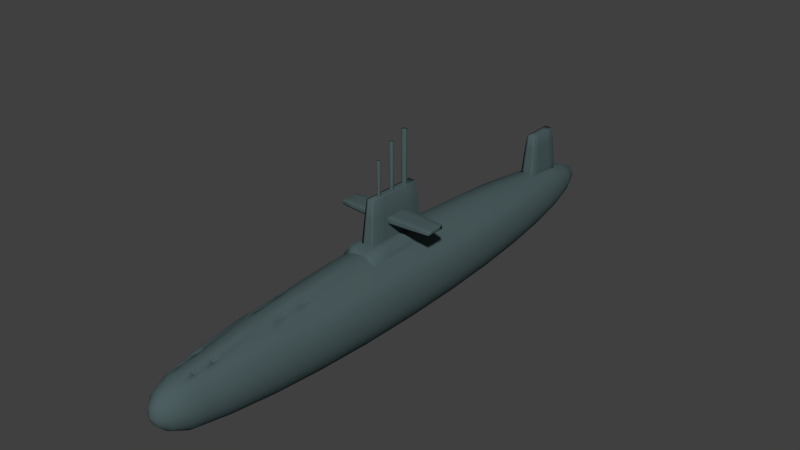 # Source: Submarine.blend  (saved by Blender 2.78.0; exported with 4.5.12 LTS)
import bpy
from mathutils import Matrix  # noqa: F401  (used for matrix-valued properties, if any)

bpy.ops.wm.read_factory_settings(use_empty=True)
scene = bpy.context.scene
scene.name = 'Scene'

# ---- collections
col_collection_1 = bpy.data.collections.new('Collection 1'); scene.collection.children.link(col_collection_1)

# ---- materials (node trees are filled in below, after node groups)
mat_body = bpy.data.materials.new('body')
mat_body.alpha_threshold = 0.0
mat_body.use_transparent_shadow = False
mat_body.diffuse_color = (0.07355, 0.1115, 0.1165, 1.0)
mat_body.roughness = 0.5
mat_body.specular_intensity = 0.1
mat_body.line_color = (0.0, 0.0, 0.0, 1.0)

# ---- material node trees

# ---- world
world_world = bpy.data.worlds.new('World'); scene.world = world_world
world_world.color = (0.05088, 0.05088, 0.05088)
world_world.use_sun_shadow = False
world_world.sun_shadow_jitter_overblur = 0.0
world_world.cycles.sampling_method = 'NONE'
world_world.cycles.sample_map_resolution = 256
world_world.light_settings.ao_factor = 0.3723

# ---- meshes
me_cube_005 = bpy.data.meshes.new('Cube.005')
me_cube_005.from_pydata([(1.0, 0.9977, -1.0), (1.0, -0.9977, -1.0), (-1.0, -0.9977, -1.0), (-1.0, 0.9977, -1.0), (0.792, 0.543, 1.0), (0.792, -0.543, 1.0), (-0.792, -0.543, 1.0), (-0.792, 0.543, 1.0), (-5.96e-08, -0.9973, -1.0), (1.0, -4.212e-10, -1.0), (1.788e-07, 0.9973, -1.0), (-1.0, 2.969e-07, -1.0), (0.792, -3.715e-07, 1.0), (-4.172e-07, -0.543, 1.0), (-0.792, 1.691e-08, 1.0), (1.788e-07, 0.543, 1.0), (0.896, -0.8552, 3.223e-08), (0.896, 0.8552, 3.223e-08), (-0.896, -0.8552, 3.223e-08), (-0.896, 0.8552, 3.223e-08), (5.96e-08, 1.184e-07, -1.0), (-1.788e-07, -1.773e-07, 1.0), (0.896, -2.56e-07, 3.223e-08), (-2.384e-07, -0.8542, 3.246e-08), (-0.896, 1.773e-07, 3.223e-08), (1.788e-07, 0.8542, 3.246e-08), (0.5, -0.9974, -1.0), (-0.5, -0.9974, -1.0), (1.0, 0.4989, -1.0), (1.0, -0.4989, -1.0), (0.5, 0.9974, -1.0), (-0.5, 0.9974, -1.0), (-1.0, -0.4989, -1.0), (-1.0, 0.4989, -1.0), (0.792, 0.2715, 1.0), (0.792, -0.2715, 1.0), (0.396, -0.543, 1.0), (-0.396, -0.543, 1.0), (-0.792, -0.2715, 1.0), (-0.792, 0.2715, 1.0), (0.396, 0.543, 1.0), (-0.396, 0.543, 1.0), (0.948, -0.9452, -0.5), (0.844, -0.7372, 0.5), (0.948, 0.9452, -0.5), (0.844, 0.7372, 0.5), (-0.948, -0.9452, -0.5), (-0.844, -0.7372, 0.5), (-0.948, 0.9452, -0.5), (-0.844, 0.7372, 0.5), (-1.45e-16, -0.4986, -1.0), (0.5, 5.897e-08, -1.0), (1.192e-07, 0.4986, -1.0), (-0.5, 2.076e-07, -1.0), (-0.396, -8.019e-08, 1.0), (-2.842e-14, 0.2715, 1.0), (0.396, -2.744e-07, 1.0), (-2.98e-07, -0.2715, 1.0), (0.844, -3.442e-07, 0.5), (0.896, 0.4276, 3.223e-08), (0.948, -1.368e-07, -0.5), (0.896, -0.4276, 3.223e-08), (-3.278e-07, -0.736, 0.5), (0.448, -0.8544, 3.24e-08), (-1.49e-07, -0.944, -0.5), (-0.448, -0.8544, 3.24e-08), (-0.844, 1.061e-07, 0.5), (-0.896, -0.4276, 3.223e-08), (-0.948, 2.435e-07, -0.5), (-0.896, 0.4276, 3.223e-08), (1.788e-07, 0.944, -0.5), (0.448, 0.8544, 3.24e-08), (1.788e-07, 0.736, 0.5), (-0.448, 0.8544, 3.24e-08), (0.5, -0.4987, -1.0), (0.5, 0.4987, -1.0), (-0.5, -0.4987, -1.0), (-0.5, 0.4987, -1.0), (-0.396, 0.2715, 1.0), (0.396, 0.2715, 1.0), (-0.396, -0.2715, 1.0), (0.396, -0.2715, 1.0), (0.844, 0.3686, 0.5), (0.948, 0.4726, -0.5), (0.844, -0.3686, 0.5), (0.948, -0.4726, -0.5), (0.422, -0.7363, 0.5), (0.474, -0.9443, -0.5), (-0.422, -0.7363, 0.5), (-0.474, -0.9443, -0.5), (-0.844, -0.3686, 0.5), (-0.948, -0.4726, -0.5), (-0.844, 0.3686, 0.5), (-0.948, 0.4726, -0.5), (0.474, 0.9443, -0.5), (0.422, 0.7363, 0.5), (-0.474, 0.9443, -0.5), (-0.422, 0.7363, 0.5)], [], [(29, 1, 26, 74), (9, 29, 74, 51), (74, 26, 8, 50), (51, 74, 50, 20), (28, 9, 51, 75), (0, 28, 75, 30), (75, 51, 20, 52), (30, 75, 52, 10), (50, 8, 27, 76), (20, 50, 76, 53), (76, 27, 2, 32), (53, 76, 32, 11), (52, 20, 53, 77), (10, 52, 77, 31), (77, 53, 11, 33), (31, 77, 33, 3), (41, 7, 39, 78), (15, 41, 78, 55), (78, 39, 14, 54), (55, 78, 54, 21), (40, 15, 55, 79), (4, 40, 79, 34), (79, 55, 21, 56), (34, 79, 56, 12), (54, 14, 38, 80), (21, 54, 80, 57), (80, 38, 6, 37), (57, 80, 37, 13), (56, 21, 57, 81), (12, 56, 81, 35), (81, 57, 13, 36), (35, 81, 36, 5), (45, 4, 34, 82), (17, 45, 82, 59), (82, 34, 12, 58), (59, 82, 58, 22), (44, 17, 59, 83), (0, 44, 83, 28), (83, 59, 22, 60), (28, 83, 60, 9), (58, 12, 35, 84), (22, 58, 84, 61), (84, 35, 5, 43), (61, 84, 43, 16), (60, 22, 61, 85), (9, 60, 85, 29), (85, 61, 16, 42), (29, 85, 42, 1), (43, 5, 36, 86), (16, 43, 86, 63), (86, 36, 13, 62), (63, 86, 62, 23), (42, 16, 63, 87), (1, 42, 87, 26), (87, 63, 23, 64), (26, 87, 64, 8), (62, 13, 37, 88), (23, 62, 88, 65), (88, 37, 6, 47), (65, 88, 47, 18), (64, 23, 65, 89), (8, 64, 89, 27), (89, 65, 18, 46), (27, 89, 46, 2), (47, 6, 38, 90), (18, 47, 90, 67), (90, 38, 14, 66), (67, 90, 66, 24), (46, 18, 67, 91), (2, 46, 91, 32), (91, 67, 24, 68), (32, 91, 68, 11), (66, 14, 39, 92), (24, 66, 92, 69), (92, 39, 7, 49), (69, 92, 49, 19), (68, 24, 69, 93), (11, 68, 93, 33), (93, 69, 19, 48), (33, 93, 48, 3), (44, 0, 30, 94), (17, 44, 94, 71), (94, 30, 10, 70), (71, 94, 70, 25), (45, 17, 71, 95), (4, 45, 95, 40), (95, 71, 25, 72), (40, 95, 72, 15), (70, 10, 31, 96), (25, 70, 96, 73), (96, 31, 3, 48), (73, 96, 48, 19), (72, 25, 73, 97), (15, 72, 97, 41), (97, 73, 19, 49), (41, 97, 49, 7)])
me_cube_005.polygons.foreach_set('use_smooth', [True] * 96)
me_cube_005.materials.append(mat_body)
me_cube_005.use_remesh_preserve_volume = False
me_cube_005.use_remesh_preserve_attributes = False
me_cube_005.use_mirror_vertex_groups = False
me_cube_005.update()
me_cylinder_002 = bpy.data.meshes.new('Cylinder.002')
me_cylinder_002.from_pydata([(0.0, 1.0, -1.0), (0.309, 0.9511, -1.0), (0.5878, 0.809, -1.0), (0.809, 0.5878, -1.0), (0.9511, 0.309, -1.0), (1.0, -4.371e-08, -1.0), (0.9511, -0.309, -1.0), (0.809, -0.5878, -1.0), (0.5878, -0.809, -1.0), (0.309, -0.9511, -1.0), (-3.258e-07, -1.0, -1.0), (-0.309, -0.9511, -1.0), (-0.5878, -0.809, -1.0), (-0.809, -0.5878, -1.0), (-0.9511, -0.309, -1.0), (-1.0, 9.656e-07, -1.0), (-0.9511, 0.309, -1.0), (-0.809, 0.5878, -1.0), (-0.5878, 0.809, -1.0), (-0.309, 0.9511, -1.0), (1.605e-06, 1.0, 1.0), (0.309, 0.9511, 1.0), (0.5878, 0.809, 1.0), (0.809, 0.5878, 1.0), (0.9511, 0.309, 1.0), (1.0, -2.245e-06, 1.0), (0.9511, -0.309, 1.0), (0.809, -0.5878, 1.0), (0.5878, -0.809, 1.0), (0.309, -0.9511, 1.0), (-2.885e-06, -1.0, 1.0), (-0.309, -0.9511, 1.0), (-0.5878, -0.809, 1.0), (-0.809, -0.5878, 1.0), (-0.9511, -0.309, 1.0), (-1.0, 3.525e-06, 1.0), (-0.9511, 0.309, 1.0), (-0.809, 0.5878, 1.0), (-0.5878, 0.809, 1.0), (-0.309, 0.9511, 1.0), (0.0, 0.0, -1.0), (0.0, 0.0, 1.0)], [], [(40, 0, 1), (41, 21, 20), (40, 1, 2), (41, 22, 21), (40, 2, 3), (41, 23, 22), (40, 3, 4), (41, 24, 23), (40, 4, 5), (41, 25, 24), (40, 5, 6), (41, 26, 25), (40, 6, 7), (41, 27, 26), (40, 7, 8), (41, 28, 27), (40, 8, 9), (41, 29, 28), (40, 9, 10), (41, 30, 29), (40, 10, 11), (41, 31, 30), (40, 11, 12), (41, 32, 31), (40, 12, 13), (41, 33, 32), (40, 13, 14), (41, 34, 33), (40, 14, 15), (41, 35, 34), (40, 15, 16), (41, 36, 35), (40, 16, 17), (41, 37, 36), (40, 17, 18), (41, 38, 37), (40, 18, 19), (41, 39, 38), (19, 0, 40), (41, 20, 39), (0, 20, 21, 1), (1, 21, 22, 2), (2, 22, 23, 3), (3, 23, 24, 4), (4, 24, 25, 5), (5, 25, 26, 6), (6, 26, 27, 7), (7, 27, 28, 8), (8, 28, 29, 9), (9, 29, 30, 10), (10, 30, 31, 11), (11, 31, 32, 12), (12, 32, 33, 13), (13, 33, 34, 14), (14, 34, 35, 15), (15, 35, 36, 16), (16, 36, 37, 17), (17, 37, 38, 18), (18, 38, 39, 19), (20, 0, 19, 39)])
me_cylinder_002.polygons.foreach_set('use_smooth', [True] * 60)
me_cylinder_002.materials.append(mat_body)
me_cylinder_002.use_remesh_preserve_volume = False
me_cylinder_002.use_remesh_preserve_attributes = False
me_cylinder_002.use_mirror_vertex_groups = False
me_cylinder_002.update()
me_cylinder_001 = bpy.data.meshes.new('Cylinder.001')
me_cylinder_001.from_pydata([(0.0, 1.0, -1.0), (0.309, 0.9511, -1.0), (0.5878, 0.809, -1.0), (0.809, 0.5878, -1.0), (0.9511, 0.309, -1.0), (1.0, -4.371e-08, -1.0), (0.9511, -0.309, -1.0), (0.809, -0.5878, -1.0), (0.5878, -0.809, -1.0), (0.309, -0.9511, -1.0), (-3.258e-07, -1.0, -1.0), (-0.309, -0.9511, -1.0), (-0.5878, -0.809, -1.0), (-0.809, -0.5878, -1.0), (-0.9511, -0.309, -1.0), (-1.0, 9.656e-07, -1.0), (-0.9511, 0.309, -1.0), (-0.809, 0.5878, -1.0), (-0.5878, 0.809, -1.0), (-0.309, 0.9511, -1.0), (1.605e-06, 1.0, 1.0), (0.309, 0.9511, 1.0), (0.5878, 0.809, 1.0), (0.809, 0.5878, 1.0), (0.9511, 0.309, 1.0), (1.0, -2.245e-06, 1.0), (0.9511, -0.309, 1.0), (0.809, -0.5878, 1.0), (0.5878, -0.809, 1.0), (0.309, -0.9511, 1.0), (-2.885e-06, -1.0, 1.0), (-0.309, -0.9511, 1.0), (-0.5878, -0.809, 1.0), (-0.809, -0.5878, 1.0), (-0.9511, -0.309, 1.0), (-1.0, 3.525e-06, 1.0), (-0.9511, 0.309, 1.0), (-0.809, 0.5878, 1.0), (-0.5878, 0.809, 1.0), (-0.309, 0.9511, 1.0), (0.0, 0.0, -1.0), (0.0, 0.0, 1.0)], [], [(40, 0, 1), (41, 21, 20), (40, 1, 2), (41, 22, 21), (40, 2, 3), (41, 23, 22), (40, 3, 4), (41, 24, 23), (40, 4, 5), (41, 25, 24), (40, 5, 6), (41, 26, 25), (40, 6, 7), (41, 27, 26), (40, 7, 8), (41, 28, 27), (40, 8, 9), (41, 29, 28), (40, 9, 10), (41, 30, 29), (40, 10, 11), (41, 31, 30), (40, 11, 12), (41, 32, 31), (40, 12, 13), (41, 33, 32), (40, 13, 14), (41, 34, 33), (40, 14, 15), (41, 35, 34), (40, 15, 16), (41, 36, 35), (40, 16, 17), (41, 37, 36), (40, 17, 18), (41, 38, 37), (40, 18, 19), (41, 39, 38), (19, 0, 40), (41, 20, 39), (0, 20, 21, 1), (1, 21, 22, 2), (2, 22, 23, 3), (3, 23, 24, 4), (4, 24, 25, 5), (5, 25, 26, 6), (6, 26, 27, 7), (7, 27, 28, 8), (8, 28, 29, 9), (9, 29, 30, 10), (10, 30, 31, 11), (11, 31, 32, 12), (12, 32, 33, 13), (13, 33, 34, 14), (14, 34, 35, 15), (15, 35, 36, 16), (16, 36, 37, 17), (17, 37, 38, 18), (18, 38, 39, 19), (20, 0, 19, 39)])
me_cylinder_001.polygons.foreach_set('use_smooth', [True] * 60)
me_cylinder_001.materials.append(mat_body)
me_cylinder_001.use_remesh_preserve_volume = False
me_cylinder_001.use_remesh_preserve_attributes = False
me_cylinder_001.use_mirror_vertex_groups = False
me_cylinder_001.update()
me_cylinder = bpy.data.meshes.new('Cylinder')
me_cylinder.from_pydata([(0.0, 1.0, -1.0), (0.309, 0.9511, -1.0), (0.5878, 0.809, -1.0), (0.809, 0.5878, -1.0), (0.9511, 0.309, -1.0), (1.0, -4.371e-08, -1.0), (0.9511, -0.309, -1.0), (0.809, -0.5878, -1.0), (0.5878, -0.809, -1.0), (0.309, -0.9511, -1.0), (-3.258e-07, -1.0, -1.0), (-0.309, -0.9511, -1.0), (-0.5878, -0.809, -1.0), (-0.809, -0.5878, -1.0), (-0.9511, -0.309, -1.0), (-1.0, 9.656e-07, -1.0), (-0.9511, 0.309, -1.0), (-0.809, 0.5878, -1.0), (-0.5878, 0.809, -1.0), (-0.309, 0.9511, -1.0), (1.605e-06, 1.0, 1.0), (0.309, 0.9511, 1.0), (0.5878, 0.809, 1.0), (0.809, 0.5878, 1.0), (0.9511, 0.309, 1.0), (1.0, -2.245e-06, 1.0), (0.9511, -0.309, 1.0), (0.809, -0.5878, 1.0), (0.5878, -0.809, 1.0), (0.309, -0.9511, 1.0), (-2.885e-06, -1.0, 1.0), (-0.309, -0.9511, 1.0), (-0.5878, -0.809, 1.0), (-0.809, -0.5878, 1.0), (-0.9511, -0.309, 1.0), (-1.0, 3.525e-06, 1.0), (-0.9511, 0.309, 1.0), (-0.809, 0.5878, 1.0), (-0.5878, 0.809, 1.0), (-0.309, 0.9511, 1.0), (0.0, 0.0, -1.0), (0.0, 0.0, 1.0)], [], [(40, 0, 1), (41, 21, 20), (40, 1, 2), (41, 22, 21), (40, 2, 3), (41, 23, 22), (40, 3, 4), (41, 24, 23), (40, 4, 5), (41, 25, 24), (40, 5, 6), (41, 26, 25), (40, 6, 7), (41, 27, 26), (40, 7, 8), (41, 28, 27), (40, 8, 9), (41, 29, 28), (40, 9, 10), (41, 30, 29), (40, 10, 11), (41, 31, 30), (40, 11, 12), (41, 32, 31), (40, 12, 13), (41, 33, 32), (40, 13, 14), (41, 34, 33), (40, 14, 15), (41, 35, 34), (40, 15, 16), (41, 36, 35), (40, 16, 17), (41, 37, 36), (40, 17, 18), (41, 38, 37), (40, 18, 19), (41, 39, 38), (19, 0, 40), (41, 20, 39), (0, 20, 21, 1), (1, 21, 22, 2), (2, 22, 23, 3), (3, 23, 24, 4), (4, 24, 25, 5), (5, 25, 26, 6), (6, 26, 27, 7), (7, 27, 28, 8), (8, 28, 29, 9), (9, 29, 30, 10), (10, 30, 31, 11), (11, 31, 32, 12), (12, 32, 33, 13), (13, 33, 34, 14), (14, 34, 35, 15), (15, 35, 36, 16), (16, 36, 37, 17), (17, 37, 38, 18), (18, 38, 39, 19), (20, 0, 19, 39)])
me_cylinder.polygons.foreach_set('use_smooth', [True] * 60)
me_cylinder.materials.append(mat_body)
me_cylinder.use_remesh_preserve_volume = False
me_cylinder.use_remesh_preserve_attributes = False
me_cylinder.use_mirror_vertex_groups = False
me_cylinder.update()
me_cube_004 = bpy.data.meshes.new('Cube.004')
me_cube_004.from_pydata([(1.0, 0.9977, -1.0), (1.0, -0.9977, -1.0), (-1.0, -0.9977, -1.0), (-1.0, 0.9977, -1.0), (0.792, 0.543, 1.0), (0.792, -0.543, 1.0), (-0.792, -0.543, 1.0), (-0.792, 0.543, 1.0), (-5.96e-08, -0.9973, -1.0), (1.0, -4.212e-10, -1.0), (1.788e-07, 0.9973, -1.0), (-1.0, 2.969e-07, -1.0), (0.792, -3.715e-07, 1.0), (-4.172e-07, -0.543, 1.0), (-0.792, 1.691e-08, 1.0), (1.788e-07, 0.543, 1.0), (0.896, -0.8552, 3.223e-08), (0.896, 0.8552, 3.223e-08), (-0.896, -0.8552, 3.223e-08), (-0.896, 0.8552, 3.223e-08), (5.96e-08, 1.184e-07, -1.0), (-1.788e-07, -1.773e-07, 1.0), (0.896, -2.56e-07, 3.223e-08), (-2.384e-07, -0.8542, 3.246e-08), (-0.896, 1.773e-07, 3.223e-08), (1.788e-07, 0.8542, 3.246e-08), (0.5, -0.9974, -1.0), (-0.5, -0.9974, -1.0), (1.0, 0.4989, -1.0), (1.0, -0.4989, -1.0), (0.5, 0.9974, -1.0), (-0.5, 0.9974, -1.0), (-1.0, -0.4989, -1.0), (-1.0, 0.4989, -1.0), (0.792, 0.2715, 1.0), (0.792, -0.2715, 1.0), (0.396, -0.543, 1.0), (-0.396, -0.543, 1.0), (-0.792, -0.2715, 1.0), (-0.792, 0.2715, 1.0), (0.396, 0.543, 1.0), (-0.396, 0.543, 1.0), (0.948, -0.9452, -0.5), (0.844, -0.7372, 0.5), (0.948, 0.9452, -0.5), (0.844, 0.7372, 0.5), (-0.948, -0.9452, -0.5), (-0.844, -0.7372, 0.5), (-0.948, 0.9452, -0.5), (-0.844, 0.7372, 0.5), (-1.45e-16, -0.4986, -1.0), (0.5, 5.897e-08, -1.0), (1.192e-07, 0.4986, -1.0), (-0.5, 2.076e-07, -1.0), (-0.396, -8.019e-08, 1.0), (-2.842e-14, 0.2715, 1.0), (0.396, -2.744e-07, 1.0), (-2.98e-07, -0.2715, 1.0), (0.844, -3.442e-07, 0.5), (0.896, 0.4276, 3.223e-08), (0.948, -1.368e-07, -0.5), (0.896, -0.4276, 3.223e-08), (-3.278e-07, -0.736, 0.5), (0.448, -0.8544, 3.24e-08), (-1.49e-07, -0.944, -0.5), (-0.448, -0.8544, 3.24e-08), (-0.844, 1.061e-07, 0.5), (-0.896, -0.4276, 3.223e-08), (-0.948, 2.435e-07, -0.5), (-0.896, 0.4276, 3.223e-08), (1.788e-07, 0.944, -0.5), (0.448, 0.8544, 3.24e-08), (1.788e-07, 0.736, 0.5), (-0.448, 0.8544, 3.24e-08), (0.5, -0.4987, -1.0), (0.5, 0.4987, -1.0), (-0.5, -0.4987, -1.0), (-0.5, 0.4987, -1.0), (-0.396, 0.2715, 1.0), (0.396, 0.2715, 1.0), (-0.396, -0.2715, 1.0), (0.396, -0.2715, 1.0), (0.844, 0.3686, 0.5), (0.948, 0.4726, -0.5), (0.844, -0.3686, 0.5), (0.948, -0.4726, -0.5), (0.422, -0.7363, 0.5), (0.474, -0.9443, -0.5), (-0.422, -0.7363, 0.5), (-0.474, -0.9443, -0.5), (-0.844, -0.3686, 0.5), (-0.948, -0.4726, -0.5), (-0.844, 0.3686, 0.5), (-0.948, 0.4726, -0.5), (0.474, 0.9443, -0.5), (0.422, 0.7363, 0.5), (-0.474, 0.9443, -0.5), (-0.422, 0.7363, 0.5)], [], [(29, 1, 26, 74), (9, 29, 74, 51), (74, 26, 8, 50), (51, 74, 50, 20), (28, 9, 51, 75), (0, 28, 75, 30), (75, 51, 20, 52), (30, 75, 52, 10), (50, 8, 27, 76), (20, 50, 76, 53), (76, 27, 2, 32), (53, 76, 32, 11), (52, 20, 53, 77), (10, 52, 77, 31), (77, 53, 11, 33), (31, 77, 33, 3), (41, 7, 39, 78), (15, 41, 78, 55), (78, 39, 14, 54), (55, 78, 54, 21), (40, 15, 55, 79), (4, 40, 79, 34), (79, 55, 21, 56), (34, 79, 56, 12), (54, 14, 38, 80), (21, 54, 80, 57), (80, 38, 6, 37), (57, 80, 37, 13), (56, 21, 57, 81), (12, 56, 81, 35), (81, 57, 13, 36), (35, 81, 36, 5), (45, 4, 34, 82), (17, 45, 82, 59), (82, 34, 12, 58), (59, 82, 58, 22), (44, 17, 59, 83), (0, 44, 83, 28), (83, 59, 22, 60), (28, 83, 60, 9), (58, 12, 35, 84), (22, 58, 84, 61), (84, 35, 5, 43), (61, 84, 43, 16), (60, 22, 61, 85), (9, 60, 85, 29), (85, 61, 16, 42), (29, 85, 42, 1), (43, 5, 36, 86), (16, 43, 86, 63), (86, 36, 13, 62), (63, 86, 62, 23), (42, 16, 63, 87), (1, 42, 87, 26), (87, 63, 23, 64), (26, 87, 64, 8), (62, 13, 37, 88), (23, 62, 88, 65), (88, 37, 6, 47), (65, 88, 47, 18), (64, 23, 65, 89), (8, 64, 89, 27), (89, 65, 18, 46), (27, 89, 46, 2), (47, 6, 38, 90), (18, 47, 90, 67), (90, 38, 14, 66), (67, 90, 66, 24), (46, 18, 67, 91), (2, 46, 91, 32), (91, 67, 24, 68), (32, 91, 68, 11), (66, 14, 39, 92), (24, 66, 92, 69), (92, 39, 7, 49), (69, 92, 49, 19), (68, 24, 69, 93), (11, 68, 93, 33), (93, 69, 19, 48), (33, 93, 48, 3), (44, 0, 30, 94), (17, 44, 94, 71), (94, 30, 10, 70), (71, 94, 70, 25), (45, 17, 71, 95), (4, 45, 95, 40), (95, 71, 25, 72), (40, 95, 72, 15), (70, 10, 31, 96), (25, 70, 96, 73), (96, 31, 3, 48), (73, 96, 48, 19), (72, 25, 73, 97), (15, 72, 97, 41), (97, 73, 19, 49), (41, 97, 49, 7)])
me_cube_004.polygons.foreach_set('use_smooth', [True] * 96)
me_cube_004.materials.append(mat_body)
me_cube_004.use_remesh_preserve_volume = False
me_cube_004.use_remesh_preserve_attributes = False
me_cube_004.use_mirror_vertex_groups = False
me_cube_004.update()
me_cube_003 = bpy.data.meshes.new('Cube.003')
me_cube_003.from_pydata([(1.0, 0.9977, -1.0), (1.0, -0.9977, -1.0), (-1.0, -0.9977, -1.0), (-1.0, 0.9977, -1.0), (0.792, 0.543, 1.0), (0.792, -0.543, 1.0), (-0.792, -0.543, 1.0), (-0.792, 0.543, 1.0), (-5.96e-08, -0.9973, -1.0), (1.0, -4.212e-10, -1.0), (1.788e-07, 0.9973, -1.0), (-1.0, 2.969e-07, -1.0), (0.792, -3.715e-07, 1.0), (-4.172e-07, -0.543, 1.0), (-0.792, 1.691e-08, 1.0), (1.788e-07, 0.543, 1.0), (0.896, -0.8552, 3.223e-08), (0.896, 0.8552, 3.223e-08), (-0.896, -0.8552, 3.223e-08), (-0.896, 0.8552, 3.223e-08), (5.96e-08, 1.184e-07, -1.0), (-1.788e-07, -1.773e-07, 1.0), (0.896, -2.56e-07, 3.223e-08), (-2.384e-07, -0.8542, 3.246e-08), (-0.896, 1.773e-07, 3.223e-08), (1.788e-07, 0.8542, 3.246e-08), (0.5, -0.9974, -1.0), (-0.5, -0.9974, -1.0), (1.0, 0.4989, -1.0), (1.0, -0.4989, -1.0), (0.5, 0.9974, -1.0), (-0.5, 0.9974, -1.0), (-1.0, -0.4989, -1.0), (-1.0, 0.4989, -1.0), (0.792, 0.2715, 1.0), (0.792, -0.2715, 1.0), (0.396, -0.543, 1.0), (-0.396, -0.543, 1.0), (-0.792, -0.2715, 1.0), (-0.792, 0.2715, 1.0), (0.396, 0.543, 1.0), (-0.396, 0.543, 1.0), (0.948, -0.9452, -0.5), (0.844, -0.7372, 0.5), (0.948, 0.9452, -0.5), (0.844, 0.7372, 0.5), (-0.948, -0.9452, -0.5), (-0.844, -0.7372, 0.5), (-0.948, 0.9452, -0.5), (-0.844, 0.7372, 0.5), (-1.45e-16, -0.4986, -1.0), (0.5, 5.897e-08, -1.0), (1.192e-07, 0.4986, -1.0), (-0.5, 2.076e-07, -1.0), (-0.396, -8.019e-08, 1.0), (-2.842e-14, 0.2715, 1.0), (0.396, -2.744e-07, 1.0), (-2.98e-07, -0.2715, 1.0), (0.844, -3.442e-07, 0.5), (0.896, 0.4276, 3.223e-08), (0.948, -1.368e-07, -0.5), (0.896, -0.4276, 3.223e-08), (-3.278e-07, -0.736, 0.5), (0.448, -0.8544, 3.24e-08), (-1.49e-07, -0.944, -0.5), (-0.448, -0.8544, 3.24e-08), (-0.844, 1.061e-07, 0.5), (-0.896, -0.4276, 3.223e-08), (-0.948, 2.435e-07, -0.5), (-0.896, 0.4276, 3.223e-08), (1.788e-07, 0.944, -0.5), (0.448, 0.8544, 3.24e-08), (1.788e-07, 0.736, 0.5), (-0.448, 0.8544, 3.24e-08), (0.5, -0.4987, -1.0), (0.5, 0.4987, -1.0), (-0.5, -0.4987, -1.0), (-0.5, 0.4987, -1.0), (-0.396, 0.2715, 1.0), (0.396, 0.2715, 1.0), (-0.396, -0.2715, 1.0), (0.396, -0.2715, 1.0), (0.844, 0.3686, 0.5), (0.948, 0.4726, -0.5), (0.844, -0.3686, 0.5), (0.948, -0.4726, -0.5), (0.422, -0.7363, 0.5), (0.474, -0.9443, -0.5), (-0.422, -0.7363, 0.5), (-0.474, -0.9443, -0.5), (-0.844, -0.3686, 0.5), (-0.948, -0.4726, -0.5), (-0.844, 0.3686, 0.5), (-0.948, 0.4726, -0.5), (0.474, 0.9443, -0.5), (0.422, 0.7363, 0.5), (-0.474, 0.9443, -0.5), (-0.422, 0.7363, 0.5)], [], [(29, 1, 26, 74), (9, 29, 74, 51), (74, 26, 8, 50), (51, 74, 50, 20), (28, 9, 51, 75), (0, 28, 75, 30), (75, 51, 20, 52), (30, 75, 52, 10), (50, 8, 27, 76), (20, 50, 76, 53), (76, 27, 2, 32), (53, 76, 32, 11), (52, 20, 53, 77), (10, 52, 77, 31), (77, 53, 11, 33), (31, 77, 33, 3), (41, 7, 39, 78), (15, 41, 78, 55), (78, 39, 14, 54), (55, 78, 54, 21), (40, 15, 55, 79), (4, 40, 79, 34), (79, 55, 21, 56), (34, 79, 56, 12), (54, 14, 38, 80), (21, 54, 80, 57), (80, 38, 6, 37), (57, 80, 37, 13), (56, 21, 57, 81), (12, 56, 81, 35), (81, 57, 13, 36), (35, 81, 36, 5), (45, 4, 34, 82), (17, 45, 82, 59), (82, 34, 12, 58), (59, 82, 58, 22), (44, 17, 59, 83), (0, 44, 83, 28), (83, 59, 22, 60), (28, 83, 60, 9), (58, 12, 35, 84), (22, 58, 84, 61), (84, 35, 5, 43), (61, 84, 43, 16), (60, 22, 61, 85), (9, 60, 85, 29), (85, 61, 16, 42), (29, 85, 42, 1), (43, 5, 36, 86), (16, 43, 86, 63), (86, 36, 13, 62), (63, 86, 62, 23), (42, 16, 63, 87), (1, 42, 87, 26), (87, 63, 23, 64), (26, 87, 64, 8), (62, 13, 37, 88), (23, 62, 88, 65), (88, 37, 6, 47), (65, 88, 47, 18), (64, 23, 65, 89), (8, 64, 89, 27), (89, 65, 18, 46), (27, 89, 46, 2), (47, 6, 38, 90), (18, 47, 90, 67), (90, 38, 14, 66), (67, 90, 66, 24), (46, 18, 67, 91), (2, 46, 91, 32), (91, 67, 24, 68), (32, 91, 68, 11), (66, 14, 39, 92), (24, 66, 92, 69), (92, 39, 7, 49), (69, 92, 49, 19), (68, 24, 69, 93), (11, 68, 93, 33), (93, 69, 19, 48), (33, 93, 48, 3), (44, 0, 30, 94), (17, 44, 94, 71), (94, 30, 10, 70), (71, 94, 70, 25), (45, 17, 71, 95), (4, 45, 95, 40), (95, 71, 25, 72), (40, 95, 72, 15), (70, 10, 31, 96), (25, 70, 96, 73), (96, 31, 3, 48), (73, 96, 48, 19), (72, 25, 73, 97), (15, 72, 97, 41), (97, 73, 19, 49), (41, 97, 49, 7)])
me_cube_003.polygons.foreach_set('use_smooth', [True] * 96)
me_cube_003.materials.append(mat_body)
me_cube_003.use_remesh_preserve_volume = False
me_cube_003.use_remesh_preserve_attributes = False
me_cube_003.use_mirror_vertex_groups = False
me_cube_003.update()
me_cube_002 = bpy.data.meshes.new('Cube.002')
me_cube_002.from_pydata([(1.0, 0.9977, -1.0), (1.0, -0.9977, -1.0), (-1.0, -0.9977, -1.0), (-1.0, 0.9977, -1.0), (0.792, 0.543, 1.0), (0.792, -0.543, 1.0), (-0.792, -0.543, 1.0), (-0.792, 0.543, 1.0), (-5.96e-08, -0.9973, -1.0), (1.0, -4.212e-10, -1.0), (1.788e-07, 0.9973, -1.0), (-1.0, 2.969e-07, -1.0), (0.792, -3.715e-07, 1.0), (-4.172e-07, -0.543, 1.0), (-0.792, 1.691e-08, 1.0), (1.788e-07, 0.543, 1.0), (0.896, -0.8552, 3.223e-08), (0.896, 0.8552, 3.223e-08), (-0.896, -0.8552, 3.223e-08), (-0.896, 0.8552, 3.223e-08), (5.96e-08, 1.184e-07, -1.0), (-1.788e-07, -1.773e-07, 1.0), (0.896, -2.56e-07, 3.223e-08), (-2.384e-07, -0.8542, 3.246e-08), (-0.896, 1.773e-07, 3.223e-08), (1.788e-07, 0.8542, 3.246e-08), (0.5, -0.9974, -1.0), (-0.5, -0.9974, -1.0), (1.0, 0.4989, -1.0), (1.0, -0.4989, -1.0), (0.5, 0.9974, -1.0), (-0.5, 0.9974, -1.0), (-1.0, -0.4989, -1.0), (-1.0, 0.4989, -1.0), (0.792, 0.2715, 1.0), (0.792, -0.2715, 1.0), (0.396, -0.543, 1.0), (-0.396, -0.543, 1.0), (-0.792, -0.2715, 1.0), (-0.792, 0.2715, 1.0), (0.396, 0.543, 1.0), (-0.396, 0.543, 1.0), (0.948, -0.9452, -0.5), (0.844, -0.7372, 0.5), (0.948, 0.9452, -0.5), (0.844, 0.7372, 0.5), (-0.948, -0.9452, -0.5), (-0.844, -0.7372, 0.5), (-0.948, 0.9452, -0.5), (-0.844, 0.7372, 0.5), (-1.45e-16, -0.4986, -1.0), (0.5, 5.897e-08, -1.0), (1.192e-07, 0.4986, -1.0), (-0.5, 2.076e-07, -1.0), (-0.396, -8.019e-08, 1.0), (-2.842e-14, 0.2715, 1.0), (0.396, -2.744e-07, 1.0), (-2.98e-07, -0.2715, 1.0), (0.844, -3.442e-07, 0.5), (0.896, 0.4276, 3.223e-08), (0.948, -1.368e-07, -0.5), (0.896, -0.4276, 3.223e-08), (-3.278e-07, -0.736, 0.5), (0.448, -0.8544, 3.24e-08), (-1.49e-07, -0.944, -0.5), (-0.448, -0.8544, 3.24e-08), (-0.844, 1.061e-07, 0.5), (-0.896, -0.4276, 3.223e-08), (-0.948, 2.435e-07, -0.5), (-0.896, 0.4276, 3.223e-08), (1.788e-07, 0.944, -0.5), (0.448, 0.8544, 3.24e-08), (1.788e-07, 0.736, 0.5), (-0.448, 0.8544, 3.24e-08), (0.5, -0.4987, -1.0), (0.5, 0.4987, -1.0), (-0.5, -0.4987, -1.0), (-0.5, 0.4987, -1.0), (-0.396, 0.2715, 1.0), (0.396, 0.2715, 1.0), (-0.396, -0.2715, 1.0), (0.396, -0.2715, 1.0), (0.844, 0.3686, 0.5), (0.948, 0.4726, -0.5), (0.844, -0.3686, 0.5), (0.948, -0.4726, -0.5), (0.422, -0.7363, 0.5), (0.474, -0.9443, -0.5), (-0.422, -0.7363, 0.5), (-0.474, -0.9443, -0.5), (-0.844, -0.3686, 0.5), (-0.948, -0.4726, -0.5), (-0.844, 0.3686, 0.5), (-0.948, 0.4726, -0.5), (0.474, 0.9443, -0.5), (0.422, 0.7363, 0.5), (-0.474, 0.9443, -0.5), (-0.422, 0.7363, 0.5)], [], [(29, 1, 26, 74), (9, 29, 74, 51), (74, 26, 8, 50), (51, 74, 50, 20), (28, 9, 51, 75), (0, 28, 75, 30), (75, 51, 20, 52), (30, 75, 52, 10), (50, 8, 27, 76), (20, 50, 76, 53), (76, 27, 2, 32), (53, 76, 32, 11), (52, 20, 53, 77), (10, 52, 77, 31), (77, 53, 11, 33), (31, 77, 33, 3), (41, 7, 39, 78), (15, 41, 78, 55), (78, 39, 14, 54), (55, 78, 54, 21), (40, 15, 55, 79), (4, 40, 79, 34), (79, 55, 21, 56), (34, 79, 56, 12), (54, 14, 38, 80), (21, 54, 80, 57), (80, 38, 6, 37), (57, 80, 37, 13), (56, 21, 57, 81), (12, 56, 81, 35), (81, 57, 13, 36), (35, 81, 36, 5), (45, 4, 34, 82), (17, 45, 82, 59), (82, 34, 12, 58), (59, 82, 58, 22), (44, 17, 59, 83), (0, 44, 83, 28), (83, 59, 22, 60), (28, 83, 60, 9), (58, 12, 35, 84), (22, 58, 84, 61), (84, 35, 5, 43), (61, 84, 43, 16), (60, 22, 61, 85), (9, 60, 85, 29), (85, 61, 16, 42), (29, 85, 42, 1), (43, 5, 36, 86), (16, 43, 86, 63), (86, 36, 13, 62), (63, 86, 62, 23), (42, 16, 63, 87), (1, 42, 87, 26), (87, 63, 23, 64), (26, 87, 64, 8), (62, 13, 37, 88), (23, 62, 88, 65), (88, 37, 6, 47), (65, 88, 47, 18), (64, 23, 65, 89), (8, 64, 89, 27), (89, 65, 18, 46), (27, 89, 46, 2), (47, 6, 38, 90), (18, 47, 90, 67), (90, 38, 14, 66), (67, 90, 66, 24), (46, 18, 67, 91), (2, 46, 91, 32), (91, 67, 24, 68), (32, 91, 68, 11), (66, 14, 39, 92), (24, 66, 92, 69), (92, 39, 7, 49), (69, 92, 49, 19), (68, 24, 69, 93), (11, 68, 93, 33), (93, 69, 19, 48), (33, 93, 48, 3), (44, 0, 30, 94), (17, 44, 94, 71), (94, 30, 10, 70), (71, 94, 70, 25), (45, 17, 71, 95), (4, 45, 95, 40), (95, 71, 25, 72), (40, 95, 72, 15), (70, 10, 31, 96), (25, 70, 96, 73), (96, 31, 3, 48), (73, 96, 48, 19), (72, 25, 73, 97), (15, 72, 97, 41), (97, 73, 19, 49), (41, 97, 49, 7)])
me_cube_002.polygons.foreach_set('use_smooth', [True] * 96)
me_cube_002.materials.append(mat_body)
me_cube_002.use_remesh_preserve_volume = False
me_cube_002.use_remesh_preserve_attributes = False
me_cube_002.use_mirror_vertex_groups = False
me_cube_002.update()
me_cube_001 = bpy.data.meshes.new('Cube.001')
me_cube_001.from_pydata([(1.0, 0.9977, -1.0), (1.0, -0.9977, -1.0), (-1.0, -0.9977, -1.0), (-1.0, 0.9977, -1.0), (0.792, 0.543, 1.0), (0.792, -0.543, 1.0), (-0.792, -0.543, 1.0), (-0.792, 0.543, 1.0), (-5.96e-08, -0.9973, -1.0), (1.0, -4.212e-10, -1.0), (1.788e-07, 0.9973, -1.0), (-1.0, 2.969e-07, -1.0), (0.792, -3.715e-07, 1.0), (-4.172e-07, -0.543, 1.0), (-0.792, 1.691e-08, 1.0), (1.788e-07, 0.543, 1.0), (0.896, -0.8552, 3.223e-08), (0.896, 0.8552, 3.223e-08), (-0.896, -0.8552, 3.223e-08), (-0.896, 0.8552, 3.223e-08), (5.96e-08, 1.184e-07, -1.0), (-1.788e-07, -1.773e-07, 1.0), (0.896, -2.56e-07, 3.223e-08), (-2.384e-07, -0.8542, 3.246e-08), (-0.896, 1.773e-07, 3.223e-08), (1.788e-07, 0.8542, 3.246e-08), (0.5, -0.9974, -1.0), (-0.5, -0.9974, -1.0), (1.0, 0.4989, -1.0), (1.0, -0.4989, -1.0), (0.5, 0.9974, -1.0), (-0.5, 0.9974, -1.0), (-1.0, -0.4989, -1.0), (-1.0, 0.4989, -1.0), (0.792, 0.2715, 1.0), (0.792, -0.2715, 1.0), (0.396, -0.543, 1.0), (-0.396, -0.543, 1.0), (-0.792, -0.2715, 1.0), (-0.792, 0.2715, 1.0), (0.396, 0.543, 1.0), (-0.396, 0.543, 1.0), (0.948, -0.9452, -0.5), (0.844, -0.7372, 0.5), (0.948, 0.9452, -0.5), (0.844, 0.7372, 0.5), (-0.948, -0.9452, -0.5), (-0.844, -0.7372, 0.5), (-0.948, 0.9452, -0.5), (-0.844, 0.7372, 0.5), (-1.45e-16, -0.4986, -1.0), (0.5, 5.897e-08, -1.0), (1.192e-07, 0.4986, -1.0), (-0.5, 2.076e-07, -1.0), (-0.396, -8.019e-08, 1.0), (-2.842e-14, 0.2715, 1.0), (0.396, -2.744e-07, 1.0), (-2.98e-07, -0.2715, 1.0), (0.844, -3.442e-07, 0.5), (0.896, 0.4276, 3.223e-08), (0.948, -1.368e-07, -0.5), (0.896, -0.4276, 3.223e-08), (-3.278e-07, -0.736, 0.5), (0.448, -0.8544, 3.24e-08), (-1.49e-07, -0.944, -0.5), (-0.448, -0.8544, 3.24e-08), (-0.844, 1.061e-07, 0.5), (-0.896, -0.4276, 3.223e-08), (-0.948, 2.435e-07, -0.5), (-0.896, 0.4276, 3.223e-08), (1.788e-07, 0.944, -0.5), (0.448, 0.8544, 3.24e-08), (1.788e-07, 0.736, 0.5), (-0.448, 0.8544, 3.24e-08), (0.5, -0.4987, -1.0), (0.5, 0.4987, -1.0), (-0.5, -0.4987, -1.0), (-0.5, 0.4987, -1.0), (-0.396, 0.2715, 1.0), (0.396, 0.2715, 1.0), (-0.396, -0.2715, 1.0), (0.396, -0.2715, 1.0), (0.844, 0.3686, 0.5), (0.948, 0.4726, -0.5), (0.844, -0.3686, 0.5), (0.948, -0.4726, -0.5), (0.422, -0.7363, 0.5), (0.474, -0.9443, -0.5), (-0.422, -0.7363, 0.5), (-0.474, -0.9443, -0.5), (-0.844, -0.3686, 0.5), (-0.948, -0.4726, -0.5), (-0.844, 0.3686, 0.5), (-0.948, 0.4726, -0.5), (0.474, 0.9443, -0.5), (0.422, 0.7363, 0.5), (-0.474, 0.9443, -0.5), (-0.422, 0.7363, 0.5)], [], [(29, 1, 26, 74), (9, 29, 74, 51), (74, 26, 8, 50), (51, 74, 50, 20), (28, 9, 51, 75), (0, 28, 75, 30), (75, 51, 20, 52), (30, 75, 52, 10), (50, 8, 27, 76), (20, 50, 76, 53), (76, 27, 2, 32), (53, 76, 32, 11), (52, 20, 53, 77), (10, 52, 77, 31), (77, 53, 11, 33), (31, 77, 33, 3), (41, 7, 39, 78), (15, 41, 78, 55), (78, 39, 14, 54), (55, 78, 54, 21), (40, 15, 55, 79), (4, 40, 79, 34), (79, 55, 21, 56), (34, 79, 56, 12), (54, 14, 38, 80), (21, 54, 80, 57), (80, 38, 6, 37), (57, 80, 37, 13), (56, 21, 57, 81), (12, 56, 81, 35), (81, 57, 13, 36), (35, 81, 36, 5), (45, 4, 34, 82), (17, 45, 82, 59), (82, 34, 12, 58), (59, 82, 58, 22), (44, 17, 59, 83), (0, 44, 83, 28), (83, 59, 22, 60), (28, 83, 60, 9), (58, 12, 35, 84), (22, 58, 84, 61), (84, 35, 5, 43), (61, 84, 43, 16), (60, 22, 61, 85), (9, 60, 85, 29), (85, 61, 16, 42), (29, 85, 42, 1), (43, 5, 36, 86), (16, 43, 86, 63), (86, 36, 13, 62), (63, 86, 62, 23), (42, 16, 63, 87), (1, 42, 87, 26), (87, 63, 23, 64), (26, 87, 64, 8), (62, 13, 37, 88), (23, 62, 88, 65), (88, 37, 6, 47), (65, 88, 47, 18), (64, 23, 65, 89), (8, 64, 89, 27), (89, 65, 18, 46), (27, 89, 46, 2), (47, 6, 38, 90), (18, 47, 90, 67), (90, 38, 14, 66), (67, 90, 66, 24), (46, 18, 67, 91), (2, 46, 91, 32), (91, 67, 24, 68), (32, 91, 68, 11), (66, 14, 39, 92), (24, 66, 92, 69), (92, 39, 7, 49), (69, 92, 49, 19), (68, 24, 69, 93), (11, 68, 93, 33), (93, 69, 19, 48), (33, 93, 48, 3), (44, 0, 30, 94), (17, 44, 94, 71), (94, 30, 10, 70), (71, 94, 70, 25), (45, 17, 71, 95), (4, 45, 95, 40), (95, 71, 25, 72), (40, 95, 72, 15), (70, 10, 31, 96), (25, 70, 96, 73), (96, 31, 3, 48), (73, 96, 48, 19), (72, 25, 73, 97), (15, 72, 97, 41), (97, 73, 19, 49), (41, 97, 49, 7)])
me_cube_001.polygons.foreach_set('use_smooth', [True] * 96)
me_cube_001.materials.append(mat_body)
me_cube_001.use_remesh_preserve_volume = False
me_cube_001.use_remesh_preserve_attributes = False
me_cube_001.use_mirror_vertex_groups = False
me_cube_001.update()
me_sphere = bpy.data.meshes.new('Sphere')
me_sphere.from_pydata([(-0.01139, 9.52e-09, 0.9216), (0.1913, 0.03187, -0.9808), (0.3753, 0.06251, -0.9239), (0.5449, 0.09075, -0.8315), (0.6935, 0.1155, -0.7071), (0.8155, 0.1358, -0.5556), (0.9061, 0.1509, -0.3827), (0.9619, 0.1602, -0.1951), (0.9808, 0.1633, 5.96e-08), (0.9619, 0.1602, 0.1951), (0.9061, 0.1509, 0.3827), (0.8155, 0.1358, 0.5556), (0.6935, 0.1155, 0.7071), (0.5449, 0.09075, 0.8315), (0.3639, 0.06251, 0.8848), (0.18, 0.03187, 0.9106), (0.1689, 0.06251, 0.9106), (0.3422, 0.1226, 0.8848), (0.5133, 0.178, 0.8315), (0.6533, 0.2266, 0.7071), (0.7682, 0.2664, 0.5556), (0.8536, 0.296, 0.3827), (0.9061, 0.3142, 0.1951), (0.9239, 0.3204, 5.96e-08), (0.9061, 0.3142, -0.1951), (0.8536, 0.296, -0.3827), (0.7682, 0.2664, -0.5556), (0.6533, 0.2266, -0.7071), (0.5133, 0.178, -0.8315), (0.3536, 0.1226, -0.9239), (0.1802, 0.06251, -0.9808), (-3.01e-07, -9.527e-08, -1.0), (0.1622, 0.09075, -0.9808), (0.3182, 0.178, -0.9239), (0.4619, 0.2584, -0.8315), (0.5879, 0.3289, -0.7071), (0.6913, 0.3868, -0.5556), (0.7682, 0.4297, -0.3827), (0.8155, 0.4562, -0.1951), (0.8315, 0.4651, 5.96e-08), (0.8155, 0.4562, 0.1951), (0.7682, 0.4297, 0.3827), (0.6913, 0.3868, 0.5556), (0.5879, 0.3289, 0.7071), (0.4619, 0.2584, 0.8315), (0.3068, 0.178, 0.8848), (0.1508, 0.09075, 0.9106), (0.1266, 0.1155, 0.9106), (0.2592, 0.2266, 0.8848), (0.3928, 0.3289, 0.8315), (0.5, 0.4186, 0.7071), (0.5879, 0.4922, 0.5556), (0.6533, 0.547, 0.3827), (0.6935, 0.5806, 0.1951), (0.7071, 0.592, 5.96e-08), (0.6935, 0.5806, -0.1951), (0.6533, 0.547, -0.3827), (0.5879, 0.4922, -0.5556), (0.5, 0.4186, -0.7071), (0.3928, 0.3289, -0.8315), (0.2706, 0.2266, -0.9239), (0.1379, 0.1155, -0.9808), (0.1084, 0.1358, -0.9808), (0.2126, 0.2664, -0.9239), (0.3087, 0.3868, -0.8315), (0.3928, 0.4922, -0.7071), (0.4619, 0.5788, -0.5556), (0.5133, 0.6431, -0.3827), (0.5449, 0.6828, -0.1951), (0.5556, 0.6961, 5.96e-08), (0.5449, 0.6828, 0.1951), (0.5133, 0.6431, 0.3827), (0.4619, 0.5788, 0.5556), (0.3928, 0.4922, 0.7071), (0.3087, 0.3868, 0.8315), (0.2012, 0.2664, 0.8848), (0.097, 0.1358, 0.9106), (0.06327, 0.1509, 0.9106), (0.1351, 0.296, 0.8848), (0.2126, 0.4297, 0.8315), (0.2706, 0.547, 0.7071), (0.3182, 0.6431, 0.5556), (0.3536, 0.7146, 0.3827), (0.3753, 0.7586, 0.1951), (0.3827, 0.7735, 5.96e-08), (0.3753, 0.7586, -0.1951), (0.3536, 0.7146, -0.3827), (0.3182, 0.6431, -0.5556), (0.2706, 0.547, -0.7071), (0.2126, 0.4297, -0.8315), (0.1464, 0.296, -0.9239), (0.07466, 0.1509, -0.9808), (0.03806, 0.1602, -0.9808), (0.07466, 0.3142, -0.9239), (0.1084, 0.4562, -0.8315), (0.1379, 0.5806, -0.7071), (0.1622, 0.6828, -0.5556), (0.1802, 0.7586, -0.3827), (0.1913, 0.8054, -0.1951), (0.1951, 0.8212, 5.96e-08), (0.1913, 0.8054, 0.1951), (0.1802, 0.7586, 0.3827), (0.1622, 0.6828, 0.5556), (0.1379, 0.5806, 0.7071), (0.1084, 0.4562, 0.8315), (0.06327, 0.3142, 0.8848), (0.02667, 0.1602, 0.9106), (-0.01139, 0.1633, 0.9106), (-0.01139, 0.3204, 0.8848), (-5.215e-08, 0.4651, 0.8315), (1.49e-08, 0.592, 0.7071), (-8.941e-08, 0.6961, 0.5556), (-7.451e-08, 0.7735, 0.3827), (-8.941e-08, 0.8212, 0.1951), (-1.639e-07, 0.8372, 5.96e-08), (-8.941e-08, 0.8212, -0.1951), (-7.451e-08, 0.7735, -0.3827), (-8.941e-08, 0.6961, -0.5556), (1.49e-08, 0.592, -0.7071), (-1.49e-08, 0.4651, -0.8315), (-7.451e-09, 0.3204, -0.9239), (-1.118e-08, 0.1633, -0.9808), (-0.03806, 0.1602, -0.9808), (-0.07466, 0.3142, -0.9239), (-0.1084, 0.4562, -0.8315), (-0.1379, 0.5806, -0.7071), (-0.1622, 0.6828, -0.5556), (-0.1802, 0.7586, -0.3827), (-0.1913, 0.8054, -0.1951), (-0.1951, 0.8212, 5.96e-08), (-0.1913, 0.8054, 0.1951), (-0.1802, 0.7586, 0.3827), (-0.1622, 0.6828, 0.5556), (-0.1379, 0.5806, 0.7071), (-0.1084, 0.4562, 0.8315), (-0.08605, 0.3142, 0.8848), (-0.04945, 0.1602, 0.9106), (-0.08605, 0.1509, 0.9106), (-0.1578, 0.296, 0.8848), (-0.2126, 0.4297, 0.8315), (-0.2706, 0.547, 0.7071), (-0.3182, 0.6431, 0.5556), (-0.3536, 0.7146, 0.3827), (-0.3753, 0.7586, 0.1951), (-0.3827, 0.7735, 5.96e-08), (-0.3753, 0.7586, -0.1951), (-0.3536, 0.7146, -0.3827), (-0.3182, 0.6431, -0.5556), (-0.2706, 0.547, -0.7071), (-0.2126, 0.4297, -0.8315), (-0.1464, 0.296, -0.9239), (-0.07466, 0.1509, -0.9808), (-0.1084, 0.1358, -0.9808), (-0.2126, 0.2664, -0.9239), (-0.3087, 0.3868, -0.8315), (-0.3928, 0.4922, -0.7071), (-0.4619, 0.5788, -0.5556), (-0.5038, 0.6431, -0.3827), (-0.5389, 0.6828, -0.1951), (-0.5506, 0.6961, 5.955e-08), (-0.5389, 0.6828, 0.1951), (-0.5038, 0.6431, 0.3827), (-0.4619, 0.5788, 0.5556), (-0.3928, 0.4922, 0.7071), (-0.3087, 0.3868, 0.8315), (-0.224, 0.2664, 0.8848), (-0.1198, 0.1358, 0.9106), (-0.1493, 0.1155, 0.9106), (-0.282, 0.2266, 0.8848), (-0.3928, 0.3289, 0.8315), (-0.5, 0.4186, 0.7071), (-0.5692, 0.4922, 0.5556), (-0.5765, 0.547, 0.3827), (-0.6167, 0.5806, 0.1951), (-0.6303, 0.592, 5.876e-08), (-0.6167, 0.5806, -0.1951), (-0.5765, 0.547, -0.3827), (-0.5692, 0.4922, -0.5556), (-0.5, 0.4186, -0.7071), (-0.3928, 0.3289, -0.8315), (-0.2706, 0.2266, -0.9239), (-0.1379, 0.1155, -0.9808), (-0.1622, 0.09075, -0.9808), (-0.3182, 0.178, -0.9239), (-0.4619, 0.2584, -0.8315), (-0.5562, 0.3289, -0.7071), (-0.6145, 0.3868, -0.5556), (-0.6913, 0.4297, -0.3827), (-0.7387, 0.4562, -0.1951), (-0.7546, 0.4651, 5.876e-08), (-0.7387, 0.4562, 0.1951), (-0.6913, 0.4297, 0.3827), (-0.6145, 0.3868, 0.5556), (-0.5562, 0.3289, 0.7071), (-0.4619, 0.2584, 0.8315), (-0.3296, 0.178, 0.8848), (-0.1736, 0.09075, 0.9106), (-0.1916, 0.06251, 0.9106), (-0.3649, 0.1226, 0.8848), (-0.5133, 0.178, 0.8315), (-0.5765, 0.2266, 0.7071), (-0.6913, 0.2664, 0.5556), (-0.7767, 0.296, 0.3827), (-0.8293, 0.3142, 0.1951), (-0.847, 0.3204, 5.876e-08), (-0.8293, 0.3142, -0.1951), (-0.7767, 0.296, -0.3827), (-0.6913, 0.2664, -0.5556), (-0.5765, 0.2266, -0.7071), (-0.5133, 0.178, -0.8315), (-0.3536, 0.1226, -0.9239), (-0.1802, 0.06251, -0.9808), (-0.1913, 0.03187, -0.9808), (-0.3753, 0.06251, -0.9239), (-0.5449, 0.09075, -0.8315), (-0.6167, 0.1155, -0.7071), (-0.7387, 0.1358, -0.5556), (-0.8293, 0.1509, -0.3827), (-0.8851, 0.1602, -0.1951), (-0.904, 0.1633, 5.876e-08), (-0.8851, 0.1602, 0.1951), (-0.8293, 0.1509, 0.3827), (-0.7387, 0.1358, 0.5556), (-0.6167, 0.1155, 0.7071), (-0.5449, 0.09075, 0.8315), (-0.3867, 0.06251, 0.8848), (-0.2027, 0.03187, 0.9106), (-0.2065, 3.282e-09, 0.9106), (-0.3941, -3.415e-08, 0.8848), (-0.5556, -7.196e-08, 0.8315), (-0.6303, -3.346e-09, 0.7071), (-0.7546, -7.82e-08, 0.5556), (-0.8471, -2.83e-08, 0.3827), (-0.904, -1.032e-07, 0.1951), (-0.9232, -2.653e-07, 5.876e-08), (-0.904, -1.032e-07, -0.1951), (-0.8471, -2.83e-08, -0.3827), (-0.7546, -7.82e-08, -0.5556), (-0.6303, -3.346e-09, -0.7071), (-0.5556, -3.454e-08, -0.8315), (-0.3827, 2.892e-09, -0.9239), (-0.1951, -9.584e-09, -0.9808), (-0.1913, -0.03187, -0.9808), (-0.3753, -0.06251, -0.9239), (-0.5449, -0.09075, -0.8315), (-0.6167, -0.1155, -0.7071), (-0.7387, -0.1358, -0.5556), (-0.8293, -0.1509, -0.3827), (-0.8851, -0.1602, -0.1951), (-0.904, -0.1633, 5.876e-08), (-0.8851, -0.1602, 0.1951), (-0.8293, -0.1509, 0.3827), (-0.7387, -0.1358, 0.5556), (-0.6167, -0.1155, 0.7071), (-0.5449, -0.09075, 0.8315), (-0.3867, -0.06251, 0.8848), (-0.2027, -0.03187, 0.9106), (-0.1916, -0.06251, 0.9106), (-0.3649, -0.1226, 0.8848), (-0.5133, -0.178, 0.8315), (-0.5765, -0.2266, 0.7071), (-0.6913, -0.2664, 0.5556), (-0.7767, -0.296, 0.3827), (-0.8293, -0.3142, 0.1951), (-0.847, -0.3204, 5.876e-08), (-0.8293, -0.3142, -0.1951), (-0.7767, -0.296, -0.3827), (-0.6913, -0.2664, -0.5556), (-0.5765, -0.2266, -0.7071), (-0.5133, -0.178, -0.8315), (-0.3536, -0.1226, -0.9239), (-0.1802, -0.06251, -0.9808), (-0.1622, -0.09075, -0.9808), (-0.3182, -0.178, -0.9239), (-0.4619, -0.2584, -0.8315), (-0.5562, -0.3289, -0.7071), (-0.6145, -0.3868, -0.5556), (-0.6913, -0.4297, -0.3827), (-0.7387, -0.4562, -0.1951), (-0.7546, -0.4651, 5.876e-08), (-0.7387, -0.4562, 0.1951), (-0.6913, -0.4297, 0.3827), (-0.6145, -0.3868, 0.5556), (-0.5562, -0.3289, 0.7071), (-0.4619, -0.2584, 0.8315), (-0.3296, -0.178, 0.8848), (-0.1736, -0.09075, 0.9106), (-0.1493, -0.1155, 0.9106), (-0.282, -0.2266, 0.8848), (-0.3928, -0.3289, 0.8315), (-0.5, -0.4186, 0.7071), (-0.5692, -0.4922, 0.5556), (-0.5765, -0.547, 0.3827), (-0.6167, -0.5806, 0.1951), (-0.6303, -0.592, 5.876e-08), (-0.6167, -0.5806, -0.1951), (-0.5765, -0.547, -0.3827), (-0.5692, -0.4922, -0.5556), (-0.5, -0.4186, -0.7071), (-0.3928, -0.3289, -0.8315), (-0.2706, -0.2266, -0.9239), (-0.1379, -0.1155, -0.9808), (-0.1084, -0.1358, -0.9808), (-0.2126, -0.2664, -0.9239), (-0.3087, -0.3868, -0.8315), (-0.3928, -0.4922, -0.7071), (-0.4619, -0.5788, -0.5556), (-0.5038, -0.6431, -0.3827), (-0.5389, -0.6828, -0.1951), (-0.5506, -0.6961, 5.955e-08), (-0.5389, -0.6828, 0.1951), (-0.5038, -0.6431, 0.3827), (-0.4619, -0.5788, 0.5556), (-0.3928, -0.4922, 0.7071), (-0.3087, -0.3868, 0.8315), (-0.224, -0.2664, 0.8848), (-0.1198, -0.1358, 0.9106), (-0.08605, -0.1509, 0.9106), (-0.1578, -0.296, 0.8848), (-0.2126, -0.4297, 0.8315), (-0.2706, -0.547, 0.7071), (-0.3182, -0.6431, 0.5556), (-0.3536, -0.7146, 0.3827), (-0.3753, -0.7586, 0.1951), (-0.3827, -0.7735, 5.96e-08), (-0.3753, -0.7586, -0.1951), (-0.3536, -0.7146, -0.3827), (-0.3182, -0.6431, -0.5556), (-0.2706, -0.547, -0.7071), (-0.2126, -0.4297, -0.8315), (-0.1464, -0.296, -0.9239), (-0.07466, -0.1509, -0.9808), (-0.03806, -0.1602, -0.9808), (-0.07466, -0.3142, -0.9239), (-0.1084, -0.4562, -0.8315), (-0.1379, -0.5806, -0.7071), (-0.1622, -0.6828, -0.5556), (-0.1802, -0.7586, -0.3827), (-0.1913, -0.8054, -0.1951), (-0.1951, -0.8212, 5.96e-08), (-0.1913, -0.8054, 0.1951), (-0.1802, -0.7586, 0.3827), (-0.1622, -0.6828, 0.5556), (-0.1379, -0.5806, 0.7071), (-0.1084, -0.4562, 0.8315), (-0.08605, -0.3142, 0.8848), (-0.04945, -0.1602, 0.9106), (-0.01139, -0.1633, 0.9106), (-0.01139, -0.3204, 0.8848), (1.49e-07, -0.4651, 0.8315), (2.98e-08, -0.592, 0.7071), (1.639e-07, -0.6961, 0.5556), (8.941e-08, -0.7735, 0.3827), (2.682e-07, -0.8212, 0.1951), (4.47e-07, -0.8372, 5.96e-08), (2.682e-07, -0.8212, -0.1951), (8.941e-08, -0.7735, -0.3827), (1.043e-07, -0.6961, -0.5556), (2.98e-08, -0.592, -0.7071), (8.941e-08, -0.4651, -0.8315), (2.235e-08, -0.3204, -0.9239), (2.98e-08, -0.1633, -0.9808), (0.03806, -0.1602, -0.9808), (0.07466, -0.3142, -0.9239), (0.1084, -0.4562, -0.8315), (0.1379, -0.5806, -0.7071), (0.1622, -0.6828, -0.5556), (0.1802, -0.7586, -0.3827), (0.1913, -0.8054, -0.1951), (0.1951, -0.8212, 5.96e-08), (0.1913, -0.8054, 0.1951), (0.1802, -0.7586, 0.3827), (0.1622, -0.6828, 0.5556), (0.1379, -0.5806, 0.7071), (0.1084, -0.4562, 0.8315), (0.06327, -0.3142, 0.8848), (0.02667, -0.1602, 0.9106), (0.06327, -0.1509, 0.9106), (0.1351, -0.296, 0.8848), (0.2126, -0.4297, 0.8315), (0.2706, -0.547, 0.7071), (0.3182, -0.6431, 0.5556), (0.3536, -0.7146, 0.3827), (0.3753, -0.7586, 0.1951), (0.3827, -0.7735, 5.96e-08), (0.3753, -0.7586, -0.1951), (0.3536, -0.7146, -0.3827), (0.3182, -0.6431, -0.5556), (0.2706, -0.547, -0.7071), (0.2126, -0.4297, -0.8315), (0.1464, -0.296, -0.9239), (0.07466, -0.1509, -0.9808), (0.1084, -0.1358, -0.9808), (0.2126, -0.2664, -0.9239), (0.3087, -0.3868, -0.8315), (0.3928, -0.4922, -0.7071), (0.4619, -0.5788, -0.5556), (0.5133, -0.6431, -0.3827), (0.5449, -0.6828, -0.1951), (0.5556, -0.6961, 5.96e-08), (0.5449, -0.6828, 0.1951), (0.5133, -0.6431, 0.3827), (0.4619, -0.5788, 0.5556), (0.3928, -0.4922, 0.7071), (0.3087, -0.3868, 0.8315), (0.2012, -0.2664, 0.8848), (0.097, -0.1358, 0.9106), (0.1266, -0.1155, 0.9106), (0.2592, -0.2266, 0.8848), (0.3928, -0.3289, 0.8315), (0.5, -0.4186, 0.7071), (0.5879, -0.4922, 0.5556), (0.6533, -0.547, 0.3827), (0.6935, -0.5806, 0.1951), (0.7071, -0.592, 5.96e-08), (0.6935, -0.5806, -0.1951), (0.6533, -0.547, -0.3827), (0.5879, -0.4922, -0.5556), (0.5, -0.4186, -0.7071), (0.3928, -0.3289, -0.8315), (0.2706, -0.2266, -0.9239), (0.1379, -0.1155, -0.9808), (0.1622, -0.09075, -0.9808), (0.3182, -0.178, -0.9239), (0.4619, -0.2584, -0.8315), (0.5879, -0.3289, -0.7071), (0.6913, -0.3868, -0.5556), (0.7682, -0.4297, -0.3827), (0.8155, -0.4562, -0.1951), (0.8315, -0.4651, 5.96e-08), (0.8155, -0.4562, 0.1951), (0.7682, -0.4297, 0.3827), (0.6913, -0.3868, 0.5556), (0.5879, -0.3289, 0.7071), (0.4619, -0.2584, 0.8315), (0.3068, -0.178, 0.8848), (0.1508, -0.09075, 0.9106), (0.1689, -0.06251, 0.9106), (0.3422, -0.1226, 0.8848), (0.5133, -0.178, 0.8315), (0.6533, -0.2266, 0.7071), (0.7682, -0.2664, 0.5556), (0.8536, -0.296, 0.3827), (0.9061, -0.3142, 0.1951), (0.9239, -0.3204, 5.96e-08), (0.9061, -0.3142, -0.1951), (0.8536, -0.296, -0.3827), (0.7682, -0.2664, -0.5556), (0.6533, -0.2266, -0.7071), (0.5133, -0.178, -0.8315), (0.3536, -0.1226, -0.9239), (0.1802, -0.06251, -0.9808), (0.1913, -0.03187, -0.9808), (0.3753, -0.06251, -0.9239), (0.5449, -0.09075, -0.8315), (0.6935, -0.1155, -0.7071), (0.8155, -0.1358, -0.5556), (0.9061, -0.1509, -0.3827), (0.9619, -0.1602, -0.1951), (0.9808, -0.1633, 5.96e-08), (0.9619, -0.1602, 0.1951), (0.9061, -0.1509, 0.3827), (0.8155, -0.1358, 0.5556), (0.6935, -0.1155, 0.7071), (0.5449, -0.09075, 0.8315), (0.3639, -0.06251, 0.8848), (0.18, -0.03187, 0.9106), (0.1837, 2.2e-08, 0.9106), (0.3713, 6.566e-08, 0.8848), (0.5556, 1.9e-07, 0.8315), (0.7071, 8.399e-08, 0.7071), (0.8315, 1.963e-07, 0.5556), (0.9239, 1.588e-07, 0.3827), (0.9808, 2.462e-07, 0.1951), (1.0, 4.084e-07, 5.96e-08), (0.9808, 2.462e-07, -0.1951), (0.9239, 1.588e-07, -0.3827), (0.8315, 1.214e-07, -0.5556), (0.7071, 8.399e-08, -0.7071), (0.5556, 1.339e-07, -0.8315), (0.3827, 5.28e-08, -0.9239), (0.1951, 4.344e-08, -0.9808), (0.8835, 0.1471, 0.4259), (0.8608, 0.1434, 0.4691), (0.8382, 0.1396, 0.5123), (0.7895, 0.2738, 0.5123), (0.8109, 0.2812, 0.4691), (0.8322, 0.2886, 0.4259), (0.749, 0.419, 0.4259), (0.7298, 0.4082, 0.4691), (0.7106, 0.3975, 0.5123), (0.6043, 0.5059, 0.5123), (0.6206, 0.5196, 0.4691), (0.6369, 0.5333, 0.4259), (0.5004, 0.6271, 0.4259), (0.4876, 0.611, 0.4691), (0.4748, 0.5949, 0.5123), (0.327, 0.661, 0.5123), (0.3359, 0.6789, 0.4691), (0.3447, 0.6968, 0.4259), (0.1757, 0.7397, 0.4259), (0.1712, 0.7207, 0.4691), (0.1667, 0.7017, 0.5123), (-8.568e-08, 0.7155, 0.5123), (-8.196e-08, 0.7348, 0.4691), (-7.823e-08, 0.7542, 0.4259), (-0.1757, 0.7397, 0.4259), (-0.1712, 0.7207, 0.4691), (-0.1667, 0.7017, 0.5123), (-0.327, 0.661, 0.5123), (-0.3359, 0.6789, 0.4691), (-0.3447, 0.6968, 0.4259), (-0.4933, 0.6271, 0.4259), (-0.4829, 0.611, 0.4691), (-0.4724, 0.5949, 0.5123), (-0.571, 0.5059, 0.5123), (-0.5728, 0.5196, 0.4691), (-0.5747, 0.5333, 0.4259), (-0.6721, 0.419, 0.4259), (-0.6529, 0.4082, 0.4691), (-0.6337, 0.3975, 0.5123), (-0.7127, 0.2738, 0.5123), (-0.734, 0.2812, 0.4691), (-0.7554, 0.2886, 0.4259), (-0.8066, 0.1471, 0.4259), (-0.784, 0.1434, 0.4691), (-0.7613, 0.1396, 0.5123), (-0.7777, -6.573e-08, 0.5123), (-0.8008, -5.325e-08, 0.4691), (-0.8239, -4.077e-08, 0.4259), (-0.8066, -0.1471, 0.4259), (-0.784, -0.1434, 0.4691), (-0.7613, -0.1396, 0.5123), (-0.7127, -0.2738, 0.5123), (-0.734, -0.2812, 0.4691), (-0.7554, -0.2886, 0.4259), (-0.6721, -0.419, 0.4259), (-0.6529, -0.4082, 0.4691), (-0.6337, -0.3975, 0.5123), (-0.571, -0.5059, 0.5123), (-0.5728, -0.5196, 0.4691), (-0.5747, -0.5333, 0.4259), (-0.4933, -0.6271, 0.4259), (-0.4829, -0.611, 0.4691), (-0.4724, -0.5949, 0.5123), (-0.327, -0.661, 0.5123), (-0.3359, -0.6789, 0.4691), (-0.3447, -0.6968, 0.4259), (-0.1757, -0.7397, 0.4259), (-0.1712, -0.7207, 0.4691), (-0.1667, -0.7017, 0.5123), (1.453e-07, -0.7155, 0.5123), (1.267e-07, -0.7348, 0.4691), (1.08e-07, -0.7542, 0.4259), (0.1757, -0.7397, 0.4259), (0.1712, -0.7207, 0.4691), (0.1667, -0.7017, 0.5123), (0.327, -0.661, 0.5123), (0.3359, -0.6789, 0.4691), (0.3447, -0.6968, 0.4259), (0.5004, -0.6271, 0.4259), (0.4876, -0.611, 0.4691), (0.4748, -0.5949, 0.5123), (0.6043, -0.5059, 0.5123), (0.6206, -0.5196, 0.4691), (0.6369, -0.5333, 0.4259), (0.749, -0.419, 0.4259), (0.7298, -0.4082, 0.4691), (0.7106, -0.3975, 0.5123), (0.7895, -0.2738, 0.5123), (0.8109, -0.2812, 0.4691), (0.8322, -0.2886, 0.4259), (0.8835, -0.1471, 0.4259), (0.8608, -0.1434, 0.4691), (0.8382, -0.1396, 0.5123), (0.8546, 1.869e-07, 0.5123), (0.8777, 1.776e-07, 0.4691), (0.9008, 1.682e-07, 0.4259), (0.6564, 0.1093, 0.7382), (0.6192, 0.1031, 0.7693), (0.5821, 0.09693, 0.8004), (0.5483, 0.1901, 0.8004), (0.5833, 0.2023, 0.7693), (0.6183, 0.2144, 0.7382), (0.5564, 0.3113, 0.7382), (0.5249, 0.2937, 0.7693), (0.4934, 0.276, 0.8004), (0.4196, 0.3513, 0.8004), (0.4464, 0.3738, 0.7693), (0.4732, 0.3962, 0.7382), (0.3718, 0.4659, 0.7382), (0.3508, 0.4395, 0.7693), (0.3297, 0.4131, 0.8004), (0.2271, 0.459, 0.8004), (0.2416, 0.4883, 0.7693), (0.2561, 0.5177, 0.7382), (0.1306, 0.5495, 0.7382), (0.1232, 0.5184, 0.7693), (0.1158, 0.4873, 0.8004), (-3.539e-08, 0.4969, 0.8004), (-1.863e-08, 0.5286, 0.7693), (-1.863e-09, 0.5603, 0.7382), (-0.1306, 0.5495, 0.7382), (-0.1232, 0.5184, 0.7693), (-0.1158, 0.4873, 0.8004), (-0.2271, 0.459, 0.8004), (-0.2416, 0.4883, 0.7693), (-0.2561, 0.5177, 0.7382), (-0.3718, 0.4659, 0.7382), (-0.3508, 0.4395, 0.7693), (-0.3297, 0.4131, 0.8004), (-0.4196, 0.3513, 0.8004), (-0.4464, 0.3738, 0.7693), (-0.4732, 0.3962, 0.7382), (-0.5326, 0.3113, 0.7382), (-0.5091, 0.2937, 0.7693), (-0.4855, 0.276, 0.8004), (-0.5291, 0.1901, 0.8004), (-0.5449, 0.2023, 0.7693), (-0.5607, 0.2144, 0.7382), (-0.5987, 0.1093, 0.7382), (-0.5808, 0.1031, 0.7693), (-0.5628, 0.09693, 0.8004), (-0.5742, -5.481e-08, 0.8004), (-0.5929, -3.765e-08, 0.7693), (-0.6116, -2.05e-08, 0.7382), (-0.5987, -0.1093, 0.7382), (-0.5808, -0.1031, 0.7693), (-0.5628, -0.09693, 0.8004), (-0.5291, -0.1901, 0.8004), (-0.5449, -0.2023, 0.7693), (-0.5607, -0.2144, 0.7382), (-0.5326, -0.3113, 0.7382), (-0.5091, -0.2937, 0.7693), (-0.4855, -0.276, 0.8004), (-0.4196, -0.3513, 0.8004), (-0.4464, -0.3738, 0.7693), (-0.4732, -0.3962, 0.7382), (-0.3718, -0.4659, 0.7382), (-0.3508, -0.4395, 0.7693), (-0.3297, -0.4131, 0.8004), (-0.2271, -0.459, 0.8004), (-0.2416, -0.4883, 0.7693), (-0.2561, -0.5177, 0.7382), (-0.1306, -0.5495, 0.7382), (-0.1232, -0.5184, 0.7693), (-0.1158, -0.4873, 0.8004), (1.192e-07, -0.4969, 0.8004), (8.941e-08, -0.5286, 0.7693), (5.96e-08, -0.5603, 0.7382), (0.1306, -0.5495, 0.7382), (0.1232, -0.5184, 0.7693), (0.1158, -0.4873, 0.8004), (0.2271, -0.459, 0.8004), (0.2416, -0.4883, 0.7693), (0.2561, -0.5177, 0.7382), (0.3718, -0.4659, 0.7382), (0.3508, -0.4395, 0.7693), (0.3297, -0.4131, 0.8004), (0.4196, -0.3513, 0.8004), (0.4464, -0.3738, 0.7693), (0.4732, -0.3962, 0.7382), (0.5564, -0.3113, 0.7382), (0.5249, -0.2937, 0.7693), (0.4934, -0.276, 0.8004), (0.5483, -0.1901, 0.8004), (0.5833, -0.2023, 0.7693), (0.6183, -0.2144, 0.7382), (0.6564, -0.1093, 0.7382), (0.6192, -0.1031, 0.7693), (0.5821, -0.09693, 0.8004), (0.5935, 1.635e-07, 0.8004), (0.6313, 1.37e-07, 0.7693), (0.6692, 1.105e-07, 0.7382), (-0.3374, -0.2093, 0.7367), (-0.3094, -0.3062, 0.7367), (-0.3217, -0.1972, 0.7678), (-0.2858, -0.2886, 0.7678), (-0.3059, -0.1851, 0.7988), (-0.2623, -0.271, 0.7988), (-0.3374, 0.2195, 0.7367), (-0.3755, 0.1144, 0.7367), (-0.3217, 0.2074, 0.7678), (-0.3576, 0.1082, 0.7678), (-0.3059, 0.1952, 0.7988), (-0.3396, 0.102, 0.7988), (-0.333, -0.3238, 0.7056), (-0.3532, -0.2215, 0.7056), (-0.3935, 0.1206, 0.7056), (-0.3532, 0.2316, 0.7056), (-0.5322, -0.2835, 0.4244), (-0.4489, -0.4139, 0.4244), (-0.5108, -0.2761, 0.4676), (-0.4297, -0.4032, 0.4676), (-0.4895, -0.2687, 0.5108), (-0.4105, -0.3924, 0.5108), (-0.5322, 0.2937, 0.4244), (-0.5834, 0.1522, 0.4244), (-0.5108, 0.2863, 0.4676), (-0.5608, 0.1484, 0.4676), (-0.4895, 0.2789, 0.5108), (-0.5381, 0.1447, 0.5108), (-0.4681, -0.4247, 0.3811), (-0.5535, -0.2909, 0.3811), (-0.6061, 0.156, 0.3811), (-0.5535, 0.3011, 0.3811)], [], [(481, 31, 1), (480, 481, 1, 2), (479, 480, 2, 3), (478, 479, 3, 4), (477, 478, 4, 5), (476, 477, 5, 6), (475, 476, 6, 7), (474, 475, 7, 8), (473, 474, 8, 9), (472, 473, 9, 10), (470, 471, 11, 12), (468, 469, 13, 14), (467, 468, 14, 15), (0, 467, 15), (0, 15, 16), (15, 14, 17, 16), (14, 13, 18, 17), (12, 11, 20, 19), (10, 9, 22, 21), (9, 8, 23, 22), (8, 7, 24, 23), (7, 6, 25, 24), (6, 5, 26, 25), (5, 4, 27, 26), (4, 3, 28, 27), (3, 2, 29, 28), (2, 1, 30, 29), (1, 31, 30), (30, 31, 32), (29, 30, 32, 33), (28, 29, 33, 34), (27, 28, 34, 35), (26, 27, 35, 36), (25, 26, 36, 37), (24, 25, 37, 38), (23, 24, 38, 39), (22, 23, 39, 40), (21, 22, 40, 41), (19, 20, 42, 43), (17, 18, 44, 45), (16, 17, 45, 46), (0, 16, 46), (0, 46, 47), (46, 45, 48, 47), (45, 44, 49, 48), (43, 42, 51, 50), (41, 40, 53, 52), (40, 39, 54, 53), (39, 38, 55, 54), (38, 37, 56, 55), (37, 36, 57, 56), (36, 35, 58, 57), (35, 34, 59, 58), (34, 33, 60, 59), (33, 32, 61, 60), (32, 31, 61), (61, 31, 62), (60, 61, 62, 63), (59, 60, 63, 64), (58, 59, 64, 65), (57, 58, 65, 66), (56, 57, 66, 67), (55, 56, 67, 68), (54, 55, 68, 69), (53, 54, 69, 70), (52, 53, 70, 71), (50, 51, 72, 73), (48, 49, 74, 75), (47, 48, 75, 76), (0, 47, 76), (0, 76, 77), (76, 75, 78, 77), (75, 74, 79, 78), (73, 72, 81, 80), (71, 70, 83, 82), (70, 69, 84, 83), (69, 68, 85, 84), (68, 67, 86, 85), (67, 66, 87, 86), (66, 65, 88, 87), (65, 64, 89, 88), (64, 63, 90, 89), (63, 62, 91, 90), (62, 31, 91), (91, 31, 92), (90, 91, 92, 93), (89, 90, 93, 94), (88, 89, 94, 95), (87, 88, 95, 96), (86, 87, 96, 97), (85, 86, 97, 98), (84, 85, 98, 99), (83, 84, 99, 100), (82, 83, 100, 101), (80, 81, 102, 103), (78, 79, 104, 105), (77, 78, 105, 106), (0, 77, 106), (0, 106, 107), (106, 105, 108, 107), (105, 104, 109, 108), (103, 102, 111, 110), (101, 100, 113, 112), (100, 99, 114, 113), (99, 98, 115, 114), (98, 97, 116, 115), (97, 96, 117, 116), (96, 95, 118, 117), (95, 94, 119, 118), (94, 93, 120, 119), (93, 92, 121, 120), (92, 31, 121), (121, 31, 122), (120, 121, 122, 123), (119, 120, 123, 124), (118, 119, 124, 125), (117, 118, 125, 126), (116, 117, 126, 127), (115, 116, 127, 128), (114, 115, 128, 129), (113, 114, 129, 130), (112, 113, 130, 131), (110, 111, 132, 133), (108, 109, 134, 135), (107, 108, 135, 136), (0, 107, 136), (0, 136, 137), (136, 135, 138, 137), (135, 134, 139, 138), (133, 132, 141, 140), (131, 130, 143, 142), (130, 129, 144, 143), (129, 128, 145, 144), (128, 127, 146, 145), (127, 126, 147, 146), (126, 125, 148, 147), (125, 124, 149, 148), (124, 123, 150, 149), (123, 122, 151, 150), (122, 31, 151), (151, 31, 152), (150, 151, 152, 153), (149, 150, 153, 154), (148, 149, 154, 155), (147, 148, 155, 156), (146, 147, 156, 157), (145, 146, 157, 158), (144, 145, 158, 159), (143, 144, 159, 160), (142, 143, 160, 161), (140, 141, 162, 163), (138, 139, 164, 165), (137, 138, 165, 166), (0, 137, 166), (0, 166, 167), (166, 165, 168, 167), (165, 164, 169, 168), (163, 162, 171, 170), (161, 160, 173, 172), (160, 159, 174, 173), (159, 158, 175, 174), (158, 157, 176, 175), (157, 156, 177, 176), (156, 155, 178, 177), (155, 154, 179, 178), (154, 153, 180, 179), (153, 152, 181, 180), (152, 31, 181), (181, 31, 182), (180, 181, 182, 183), (179, 180, 183, 184), (178, 179, 184, 185), (177, 178, 185, 186), (176, 177, 186, 187), (175, 176, 187, 188), (174, 175, 188, 189), (173, 174, 189, 190), (172, 173, 190, 191), (170, 171, 192, 193), (168, 169, 194, 195), (167, 168, 195, 196), (0, 167, 196), (0, 196, 197), (196, 195, 198, 197), (195, 194, 199, 198), (193, 192, 201, 200), (191, 190, 203, 202), (190, 189, 204, 203), (189, 188, 205, 204), (188, 187, 206, 205), (187, 186, 207, 206), (186, 185, 208, 207), (185, 184, 209, 208), (184, 183, 210, 209), (183, 182, 211, 210), (182, 31, 211), (211, 31, 212), (210, 211, 212, 213), (209, 210, 213, 214), (208, 209, 214, 215), (207, 208, 215, 216), (206, 207, 216, 217), (205, 206, 217, 218), (204, 205, 218, 219), (203, 204, 219, 220), (202, 203, 220, 221), (200, 201, 222, 223), (198, 199, 224, 225), (197, 198, 225, 226), (0, 197, 226), (0, 226, 227), (226, 225, 228, 227), (225, 224, 229, 228), (223, 222, 231, 230), (221, 220, 233, 232), (220, 219, 234, 233), (219, 218, 235, 234), (218, 217, 236, 235), (217, 216, 237, 236), (216, 215, 238, 237), (215, 214, 239, 238), (214, 213, 240, 239), (213, 212, 241, 240), (212, 31, 241), (241, 31, 242), (240, 241, 242, 243), (239, 240, 243, 244), (238, 239, 244, 245), (237, 238, 245, 246), (236, 237, 246, 247), (235, 236, 247, 248), (234, 235, 248, 249), (233, 234, 249, 250), (232, 233, 250, 251), (230, 231, 252, 253), (228, 229, 254, 255), (227, 228, 255, 256), (0, 227, 256), (0, 256, 257), (256, 255, 258, 257), (255, 254, 259, 258), (253, 252, 261, 260), (251, 250, 263, 262), (250, 249, 264, 263), (249, 248, 265, 264), (248, 247, 266, 265), (247, 246, 267, 266), (246, 245, 268, 267), (245, 244, 269, 268), (244, 243, 270, 269), (243, 242, 271, 270), (242, 31, 271), (271, 31, 272), (270, 271, 272, 273), (269, 270, 273, 274), (268, 269, 274, 275), (267, 268, 275, 276), (266, 267, 276, 277), (265, 266, 277, 278), (264, 265, 278, 279), (263, 264, 279, 280), (262, 263, 280, 281), (260, 261, 282, 283), (258, 259, 284, 285), (257, 258, 285, 286), (0, 257, 286), (0, 286, 287), (286, 285, 288, 287), (285, 284, 289, 288), (283, 282, 291, 290), (281, 280, 293, 292), (280, 279, 294, 293), (279, 278, 295, 294), (278, 277, 296, 295), (277, 276, 297, 296), (276, 275, 298, 297), (275, 274, 299, 298), (274, 273, 300, 299), (273, 272, 301, 300), (272, 31, 301), (301, 31, 302), (300, 301, 302, 303), (299, 300, 303, 304), (298, 299, 304, 305), (297, 298, 305, 306), (296, 297, 306, 307), (295, 296, 307, 308), (294, 295, 308, 309), (293, 294, 309, 310), (292, 293, 310, 311), (290, 291, 312, 313), (288, 289, 314, 315), (287, 288, 315, 316), (0, 287, 316), (0, 316, 317), (316, 315, 318, 317), (315, 314, 319, 318), (313, 312, 321, 320), (311, 310, 323, 322), (310, 309, 324, 323), (309, 308, 325, 324), (308, 307, 326, 325), (307, 306, 327, 326), (306, 305, 328, 327), (305, 304, 329, 328), (304, 303, 330, 329), (303, 302, 331, 330), (302, 31, 331), (331, 31, 332), (330, 331, 332, 333), (329, 330, 333, 334), (328, 329, 334, 335), (327, 328, 335, 336), (326, 327, 336, 337), (325, 326, 337, 338), (324, 325, 338, 339), (323, 324, 339, 340), (322, 323, 340, 341), (320, 321, 342, 343), (318, 319, 344, 345), (317, 318, 345, 346), (0, 317, 346), (0, 346, 347), (346, 345, 348, 347), (345, 344, 349, 348), (343, 342, 351, 350), (341, 340, 353, 352), (340, 339, 354, 353), (339, 338, 355, 354), (338, 337, 356, 355), (337, 336, 357, 356), (336, 335, 358, 357), (335, 334, 359, 358), (334, 333, 360, 359), (333, 332, 361, 360), (332, 31, 361), (361, 31, 362), (360, 361, 362, 363), (359, 360, 363, 364), (358, 359, 364, 365), (357, 358, 365, 366), (356, 357, 366, 367), (355, 356, 367, 368), (354, 355, 368, 369), (353, 354, 369, 370), (352, 353, 370, 371), (350, 351, 372, 373), (348, 349, 374, 375), (347, 348, 375, 376), (0, 347, 376), (0, 376, 377), (376, 375, 378, 377), (375, 374, 379, 378), (373, 372, 381, 380), (371, 370, 383, 382), (370, 369, 384, 383), (369, 368, 385, 384), (368, 367, 386, 385), (367, 366, 387, 386), (366, 365, 388, 387), (365, 364, 389, 388), (364, 363, 390, 389), (363, 362, 391, 390), (362, 31, 391), (391, 31, 392), (390, 391, 392, 393), (389, 390, 393, 394), (388, 389, 394, 395), (387, 388, 395, 396), (386, 387, 396, 397), (385, 386, 397, 398), (384, 385, 398, 399), (383, 384, 399, 400), (382, 383, 400, 401), (380, 381, 402, 403), (378, 379, 404, 405), (377, 378, 405, 406), (0, 377, 406), (0, 406, 407), (406, 405, 408, 407), (405, 404, 409, 408), (403, 402, 411, 410), (401, 400, 413, 412), (400, 399, 414, 413), (399, 398, 415, 414), (398, 397, 416, 415), (397, 396, 417, 416), (396, 395, 418, 417), (395, 394, 419, 418), (394, 393, 420, 419), (393, 392, 421, 420), (392, 31, 421), (421, 31, 422), (420, 421, 422, 423), (419, 420, 423, 424), (418, 419, 424, 425), (417, 418, 425, 426), (416, 417, 426, 427), (415, 416, 427, 428), (414, 415, 428, 429), (413, 414, 429, 430), (412, 413, 430, 431), (410, 411, 432, 433), (408, 409, 434, 435), (407, 408, 435, 436), (0, 407, 436), (0, 436, 437), (436, 435, 438, 437), (435, 434, 439, 438), (433, 432, 441, 440), (431, 430, 443, 442), (430, 429, 444, 443), (429, 428, 445, 444), (428, 427, 446, 445), (427, 426, 447, 446), (426, 425, 448, 447), (425, 424, 449, 448), (424, 423, 450, 449), (423, 422, 451, 450), (422, 31, 451), (451, 31, 452), (450, 451, 452, 453), (449, 450, 453, 454), (448, 449, 454, 455), (447, 448, 455, 456), (446, 447, 456, 457), (445, 446, 457, 458), (444, 445, 458, 459), (443, 444, 459, 460), (442, 443, 460, 461), (440, 441, 462, 463), (438, 439, 464, 465), (437, 438, 465, 466), (0, 437, 466), (0, 466, 467), (466, 465, 468, 467), (465, 464, 469, 468), (463, 462, 471, 470), (461, 460, 473, 472), (460, 459, 474, 473), (459, 458, 475, 474), (458, 457, 476, 475), (457, 456, 477, 476), (456, 455, 478, 477), (455, 454, 479, 478), (454, 453, 480, 479), (453, 452, 481, 480), (452, 31, 481), (471, 575, 484, 11), (575, 576, 483, 484), (576, 577, 482, 483), (577, 472, 10, 482), (11, 484, 485, 20), (484, 483, 486, 485), (483, 482, 487, 486), (482, 10, 21, 487), (20, 485, 490, 42), (485, 486, 489, 490), (486, 487, 488, 489), (487, 21, 41, 488), (42, 490, 491, 51), (490, 489, 492, 491), (489, 488, 493, 492), (488, 41, 52, 493), (51, 491, 496, 72), (491, 492, 495, 496), (492, 493, 494, 495), (493, 52, 71, 494), (72, 496, 497, 81), (496, 495, 498, 497), (495, 494, 499, 498), (494, 71, 82, 499), (81, 497, 502, 102), (497, 498, 501, 502), (498, 499, 500, 501), (499, 82, 101, 500), (102, 502, 503, 111), (502, 501, 504, 503), (501, 500, 505, 504), (500, 101, 112, 505), (111, 503, 508, 132), (503, 504, 507, 508), (504, 505, 506, 507), (505, 112, 131, 506), (132, 508, 509, 141), (508, 507, 510, 509), (507, 506, 511, 510), (506, 131, 142, 511), (141, 509, 514, 162), (509, 510, 513, 514), (510, 511, 512, 513), (511, 142, 161, 512), (162, 514, 515, 171), (514, 513, 516, 515), (513, 512, 517, 516), (512, 161, 172, 517), (171, 515, 520, 192), (515, 516, 519, 520), (516, 517, 518, 519), (517, 172, 191, 518), (192, 520, 521, 201), (520, 519, 522, 521), (519, 518, 523, 522), (518, 191, 202, 523), (201, 521, 526, 222), (522, 523, 524, 525), (222, 526, 527, 231), (526, 525, 528, 527), (525, 524, 529, 528), (524, 221, 232, 529), (231, 527, 532, 252), (527, 528, 531, 532), (528, 529, 530, 531), (529, 232, 251, 530), (252, 532, 533, 261), (532, 531, 534, 533), (531, 530, 535, 534), (530, 251, 262, 535), (261, 533, 538, 282), (534, 535, 536, 537), (282, 538, 539, 291), (538, 537, 540, 539), (537, 536, 541, 540), (536, 281, 292, 541), (291, 539, 544, 312), (539, 540, 543, 544), (540, 541, 542, 543), (541, 292, 311, 542), (312, 544, 545, 321), (544, 543, 546, 545), (543, 542, 547, 546), (542, 311, 322, 547), (321, 545, 550, 342), (545, 546, 549, 550), (546, 547, 548, 549), (547, 322, 341, 548), (342, 550, 551, 351), (550, 549, 552, 551), (549, 548, 553, 552), (548, 341, 352, 553), (351, 551, 556, 372), (551, 552, 555, 556), (552, 553, 554, 555), (553, 352, 371, 554), (372, 556, 557, 381), (556, 555, 558, 557), (555, 554, 559, 558), (554, 371, 382, 559), (381, 557, 562, 402), (557, 558, 561, 562), (558, 559, 560, 561), (559, 382, 401, 560), (402, 562, 563, 411), (562, 561, 564, 563), (561, 560, 565, 564), (560, 401, 412, 565), (411, 563, 568, 432), (563, 564, 567, 568), (564, 565, 566, 567), (565, 412, 431, 566), (432, 568, 569, 441), (568, 567, 570, 569), (567, 566, 571, 570), (566, 431, 442, 571), (441, 569, 574, 462), (569, 570, 573, 574), (570, 571, 572, 573), (571, 442, 461, 572), (462, 574, 575, 471), (574, 573, 576, 575), (573, 572, 577, 576), (572, 461, 472, 577), (469, 671, 580, 13), (671, 672, 579, 580), (672, 673, 578, 579), (673, 470, 12, 578), (13, 580, 581, 18), (580, 579, 582, 581), (579, 578, 583, 582), (578, 12, 19, 583), (18, 581, 586, 44), (581, 582, 585, 586), (582, 583, 584, 585), (583, 19, 43, 584), (44, 586, 587, 49), (586, 585, 588, 587), (585, 584, 589, 588), (584, 43, 50, 589), (49, 587, 592, 74), (587, 588, 591, 592), (588, 589, 590, 591), (589, 50, 73, 590), (74, 592, 593, 79), (592, 591, 594, 593), (591, 590, 595, 594), (590, 73, 80, 595), (79, 593, 598, 104), (593, 594, 597, 598), (594, 595, 596, 597), (595, 80, 103, 596), (104, 598, 599, 109), (598, 597, 600, 599), (597, 596, 601, 600), (596, 103, 110, 601), (109, 599, 604, 134), (599, 600, 603, 604), (600, 601, 602, 603), (601, 110, 133, 602), (134, 604, 605, 139), (604, 603, 606, 605), (603, 602, 607, 606), (602, 133, 140, 607), (139, 605, 610, 164), (605, 606, 609, 610), (606, 607, 608, 609), (607, 140, 163, 608), (164, 610, 611, 169), (610, 609, 612, 611), (609, 608, 613, 612), (608, 163, 170, 613), (169, 611, 616, 194), (611, 612, 615, 616), (612, 613, 614, 615), (613, 170, 193, 614), (194, 616, 617, 199), (616, 615, 618, 617), (615, 614, 619, 618), (614, 193, 200, 619), (199, 617, 622, 224), (618, 619, 620, 621), (224, 622, 623, 229), (622, 621, 624, 623), (621, 620, 625, 624), (620, 223, 230, 625), (229, 623, 628, 254), (623, 624, 627, 628), (624, 625, 626, 627), (625, 230, 253, 626), (254, 628, 629, 259), (628, 627, 630, 629), (627, 626, 631, 630), (626, 253, 260, 631), (259, 629, 634, 284), (630, 631, 632, 633), (284, 634, 635, 289), (634, 633, 636, 635), (633, 632, 637, 636), (632, 283, 290, 637), (289, 635, 640, 314), (635, 636, 639, 640), (636, 637, 638, 639), (637, 290, 313, 638), (314, 640, 641, 319), (640, 639, 642, 641), (639, 638, 643, 642), (638, 313, 320, 643), (319, 641, 646, 344), (641, 642, 645, 646), (642, 643, 644, 645), (643, 320, 343, 644), (344, 646, 647, 349), (646, 645, 648, 647), (645, 644, 649, 648), (644, 343, 350, 649), (349, 647, 652, 374), (647, 648, 651, 652), (648, 649, 650, 651), (649, 350, 373, 650), (374, 652, 653, 379), (652, 651, 654, 653), (651, 650, 655, 654), (650, 373, 380, 655), (379, 653, 658, 404), (653, 654, 657, 658), (654, 655, 656, 657), (655, 380, 403, 656), (404, 658, 659, 409), (658, 657, 660, 659), (657, 656, 661, 660), (656, 403, 410, 661), (409, 659, 664, 434), (659, 660, 663, 664), (660, 661, 662, 663), (661, 410, 433, 662), (434, 664, 665, 439), (664, 663, 666, 665), (663, 662, 667, 666), (662, 433, 440, 667), (439, 665, 670, 464), (665, 666, 669, 670), (666, 667, 668, 669), (667, 440, 463, 668), (464, 670, 671, 469), (670, 669, 672, 671), (669, 668, 673, 672), (668, 463, 470, 673), (632, 631, 674, 675), (630, 633, 677, 676), (634, 629, 678, 679), (620, 619, 680, 681), (618, 621, 683, 682), (622, 617, 684, 685), (633, 634, 679, 677), (283, 632, 675, 686), (631, 260, 687, 674), (629, 630, 676, 678), (621, 622, 685, 683), (223, 620, 681, 688), (619, 200, 689, 680), (617, 618, 682, 684), (536, 535, 690, 691), (534, 537, 693, 692), (538, 533, 694, 695), (524, 523, 696, 697), (522, 525, 699, 698), (526, 521, 700, 701), (537, 538, 695, 693), (281, 536, 691, 702), (535, 262, 703, 690), (533, 534, 692, 694), (525, 526, 701, 699), (221, 524, 697, 704), (523, 202, 705, 696), (521, 522, 698, 700), (260, 283, 686, 687), (262, 281, 702, 703), (200, 223, 688, 689), (202, 221, 704, 705), (674, 687, 686, 675), (678, 676, 677, 679), (680, 689, 688, 681), (684, 682, 683, 685), (690, 703, 702, 691), (694, 692, 693, 695), (696, 705, 704, 697), (700, 698, 699, 701)])
me_sphere.polygons.foreach_set('use_smooth', [True] * 736)
me_sphere.materials.append(mat_body)
me_sphere.use_remesh_preserve_volume = False
me_sphere.use_remesh_preserve_attributes = False
me_sphere.use_mirror_vertex_groups = False
me_sphere.update()

# ---- objects
ob_cube_004 = bpy.data.objects.new('Cube.004', me_cube_005)
ob_cylinder_002 = bpy.data.objects.new('Cylinder.002', me_cylinder_002)
ob_cylinder_001 = bpy.data.objects.new('Cylinder.001', me_cylinder_001)
ob_cylinder = bpy.data.objects.new('Cylinder', me_cylinder)
ob_cube_003 = bpy.data.objects.new('Cube.003', me_cube_004)
ob_cube_002 = bpy.data.objects.new('Cube.002', me_cube_003)
ob_cube_001 = bpy.data.objects.new('Cube.001', me_cube_002)
ob_cube = bpy.data.objects.new('Cube', me_cube_001)
ob_sphere = bpy.data.objects.new('Sphere', me_sphere)

# ---- transforms, parenting, visibility, modifiers, constraints
ob_cube_004.location = (0.03993, 1.706, 0.7043)
ob_cube_004.rotation_euler = (0.0, 0.0, -7.854)
ob_cube_004.scale = (0.139, 0.04826, 0.1702)
ob_cube_004.lineart.crease_threshold = 0.0
ob_cylinder_002.location = (0.03928, 0.0198, 1.098)
ob_cylinder_002.rotation_euler = (0.0, 0.0, -7.854)
ob_cylinder_002.scale = (0.009845, 0.009845, 0.1275)
ob_cylinder_002.lineart.crease_threshold = 0.0
ob_cylinder_001.location = (0.03928, 0.1333, 1.138)
ob_cylinder_001.rotation_euler = (0.0, 0.0, -7.854)
ob_cylinder_001.scale = (0.01309, 0.01309, 0.1696)
ob_cylinder_001.lineart.crease_threshold = 0.0
ob_cylinder.location = (0.03928, 0.2488, 1.138)
ob_cylinder.rotation_euler = (0.0, 0.0, -7.854)
ob_cylinder.scale = (0.01639, 0.01639, 0.2123)
ob_cylinder.lineart.crease_threshold = 0.0
ob_cube_003.location = (0.1926, 0.1327, 0.8433)
ob_cube_003.rotation_euler = (4.712, 0.0, -7.854)
ob_cube_003.scale = (0.07962, 0.02259, 0.1749)
ob_cube_003.lineart.crease_threshold = 0.0
ob_cube_002.location = (-0.1159, 0.1328, 0.8433)
ob_cube_002.rotation_euler = (1.571, 0.0, -7.854)
ob_cube_002.scale = (0.07962, 0.02259, 0.1749)
ob_cube_002.lineart.crease_threshold = 0.0
ob_cube_001.location = (0.03993, 0.1327, 0.7678)
ob_cube_001.rotation_euler = (0.0, 0.0, -7.854)
ob_cube_001.scale = (0.2392, 0.04826, 0.2374)
ob_cube_001.lineart.crease_threshold = 0.0
ob_cube.location = (0.03993, 0.1327, 0.6171)
ob_cube.rotation_euler = (0.0, 0.0, -7.854)
ob_cube.scale = (0.3479, 0.1501, 0.1086)
ob_cube.lineart.crease_threshold = 0.0
ob_sphere.location = (0.03984, 0.1326, 0.4246)
ob_sphere.rotation_euler = (7.854, 1.571, 0.0)
ob_sphere.scale = (0.2932, 0.2932, 2.007)
ob_sphere.lineart.crease_threshold = 0.0

# ---- collection membership
col_collection_1.objects.link(ob_cube_004)
col_collection_1.objects.link(ob_cylinder_002)
col_collection_1.objects.link(ob_cylinder_001)
col_collection_1.objects.link(ob_cylinder)
col_collection_1.objects.link(ob_cube_003)
col_collection_1.objects.link(ob_cube_002)
col_collection_1.objects.link(ob_cube_001)
col_collection_1.objects.link(ob_cube)
col_collection_1.objects.link(ob_sphere)

# ---- scene / render settings (as saved in the file)
scene.frame_start = 1; scene.frame_end = 250; scene.frame_set(1)
scene.render.engine = 'BLENDER_EEVEE_NEXT'
scene.render.image_settings.compression = 90
scene.render.resolution_percentage = 50
scene.render.dither_intensity = 0.0
scene.render.bake_margin = 2
scene.render.bake_bias = 0.0
scene.cycles.use_denoising = False
scene.cycles.samples = 10
scene.cycles.sampling_pattern = 'TABULATED_SOBOL'
scene.cycles.light_sampling_threshold = 0.0
scene.cycles.use_adaptive_sampling = False
scene.cycles.use_light_tree = False
scene.cycles.blur_glossy = 0.0
scene.cycles.volume_bounces = 1
scene.cycles.pixel_filter_type = 'GAUSSIAN'
scene.cycles.sample_clamp_indirect = 0.0
scene.view_settings.view_transform = 'Standard'
bpy.context.view_layer.update()

# ---- added for rendering (the .blend has no active camera and no usable light): camera, sun
cam_auto = bpy.data.cameras.new('AutoCamera')
cam_auto.lens = 50.0
cam_auto.sensor_width = 36.0
cam_auto.clip_end = 1000.0
ob_auto_camera = bpy.data.objects.new('AutoCamera', cam_auto)
scene.collection.objects.link(ob_auto_camera)
ob_auto_camera.location = (3.8301, -4.33885, 3.77418)
ob_auto_camera.rotation_euler = (1.09748, -7.21219e-08, 0.694738)
scene.camera = ob_auto_camera
light_auto_sun = bpy.data.lights.new('AutoSun', 'SUN')
light_auto_sun.energy = 3.0
light_auto_sun.angle = 0.0523599
ob_auto_sun = bpy.data.objects.new('AutoSun', light_auto_sun)
scene.collection.objects.link(ob_auto_sun)
ob_auto_sun.rotation_euler = (0.872665, 0.174533, 0.523599)
bpy.context.view_layer.update()
